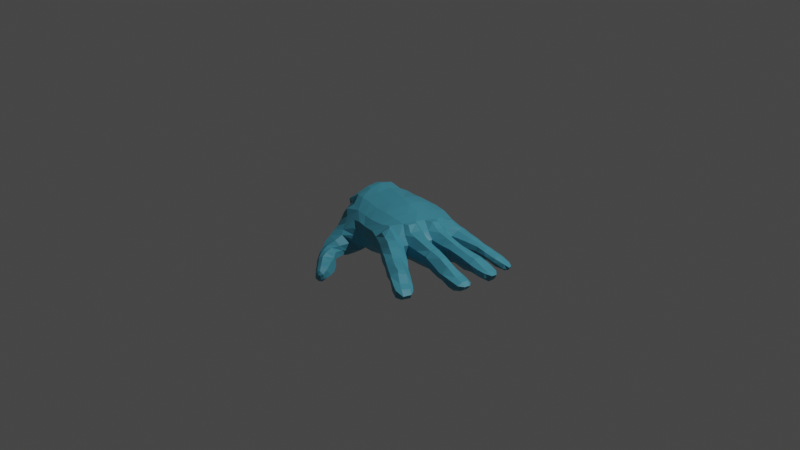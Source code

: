 # Source: hand.blend  (saved by Blender 2.92.15; exported with 4.5.12 LTS)
import bpy
from mathutils import Matrix  # noqa: F401  (used for matrix-valued properties, if any)

bpy.ops.wm.read_factory_settings(use_empty=True)
scene = bpy.context.scene
scene.name = 'Scene'

# ---- collections
col_collection = bpy.data.collections.new('Collection'); scene.collection.children.link(col_collection)

# ---- materials (node trees are filled in below, after node groups)
mat_material_001 = bpy.data.materials.new('Material.001')
mat_material_001.use_transparent_shadow = False

# ---- material node trees
mat_material_001.use_nodes = True; mat_material_001.node_tree.nodes.clear()
_N = mat_material_001.node_tree.nodes; _L = mat_material_001.node_tree.links
n0 = _N.new('ShaderNodeBsdfPrincipled'); n0.name = 'Principled BSDF'; n0.location = (10, 300)
n0.distribution = 'GGX'
n0.subsurface_method = 'BURLEY'
n0.inputs[0].default_value = (0.06082, 0.3168, 0.4292, 1.0)
n0.inputs[3].default_value = 1.45
n0.inputs[27].default_value = (0.0, 0.0, 0.0, 1.0)
n0.inputs[28].default_value = 1.0
n1 = _N.new('ShaderNodeOutputMaterial'); n1.name = 'Material Output'; n1.location = (300, 300)
_L.new(n0.outputs[0], n1.inputs[0])
n1.is_active_output = True

# ---- world
world_world = bpy.data.worlds.new('World'); scene.world = world_world
world_world.use_nodes = True; world_world.node_tree.nodes.clear()
_N = world_world.node_tree.nodes; _L = world_world.node_tree.links
n0 = _N.new('ShaderNodeOutputWorld'); n0.name = 'World Output'; n0.location = (300, 300)
n1 = _N.new('ShaderNodeBackground'); n1.name = 'Background'; n1.location = (10, 300)
n1.inputs[0].default_value = (0.05088, 0.05088, 0.05088, 1.0)
_L.new(n1.outputs[0], n0.inputs[0])
n0.is_active_output = True
world_world.color = (0.05088, 0.05088, 0.05088)
world_world.use_sun_shadow = False
world_world.sun_shadow_jitter_overblur = 0.0

# ---- cameras
cam_camera = bpy.data.cameras.new('Camera')
cam_camera.clip_end = 100.0
cam_camera.ortho_scale = 7.314

# ---- lights
light_light = bpy.data.lights.new('Light', 'POINT')
light_light.transmission_factor = 0.0
light_light.energy = 1000.0
light_light.shadow_soft_size = 0.1
light_light.shadow_maximum_resolution = 0.006
light_light.use_absolute_resolution = True

# ---- meshes
me_plane = bpy.data.meshes.new('Plane')
me_plane.from_pydata([(-0.5708, -0.1679, 0.08909), (-0.5124, -0.1811, 0.07152), (-0.5021, -0.116, 0.1542), (-0.4496, -0.1494, 0.1669), (-0.4651, -0.008461, 0.2115), (-0.3996, -0.0241, 0.2165), (-0.4576, 0.1137, 0.2248), (-0.3879, 0.1051, 0.2409), (-0.4702, 0.2316, 0.1793), (-0.3863, 0.2516, 0.2057), (-0.462, 0.3355, 0.1182), (-0.3904, 0.3778, 0.06865), (-0.5081, 0.2792, -0.08143), (-0.4108, 0.2971, -0.1326), (-0.5366, 0.1823, -0.1288), (-0.4328, 0.1532, -0.1577), (-0.5915, -0.1356, -0.02886), (-0.5755, -0.1718, -0.06686), (-0.6244, -0.06857, -0.1216), (-0.5918, -0.1054, -0.1497), (-0.603, 0.06559, -0.1594), (-0.542, 0.02246, -0.2022), (-0.4019, -0.2545, 0.1073), (-0.5314, -0.279, -0.01644), (-0.4452, -0.3113, 0.06421), (-0.2512, 0.3592, 0.1147), (-0.1971, 0.3951, 0.06444), (-0.2386, 0.4155, -0.001028), (-0.2946, 0.299, -0.183), (-0.3539, -0.1748, 0.1736), (-0.2869, -0.02921, 0.2048), (-0.2644, 0.1092, 0.221), (-0.2573, 0.2495, 0.1781), (-0.3919, -0.3573, 0.008197), (-0.3412, 0.07129, -0.2227), (-0.5745, -0.2345, -0.1153), (-0.5779, -0.1804, -0.1855), (-0.5025, -0.09589, -0.2422), (-0.1724, 0.14, -0.2429), (-0.2687, -0.4626, -0.3461), (-0.4503, -0.2864, -0.3248), (-0.4853, -0.1824, -0.2822), (-0.565, -0.3175, -0.1526), (-0.575, -0.2812, -0.2131), (-0.1486, 0.2993, -0.2329), (-0.1299, 0.4109, -0.15), (-0.2692, -0.3127, 0.1058), (-0.1362, -0.3419, 0.1058), (-0.3544, -0.4234, -0.03723), (-0.1406, 0.3378, 0.1192), (-0.2182, -0.1955, 0.171), (-0.1645, -0.04724, 0.2002), (-0.1431, 0.09007, 0.2185), (-0.1411, 0.2277, 0.1681), (-0.01466, 0.3122, 0.1382), (-0.089, -0.2233, 0.1649), (-0.0327, -0.07246, 0.1973), (-0.008882, 0.05669, 0.2144), (-0.01086, 0.2032, 0.1815), (-0.01295, -0.3702, 0.1127), (-0.04101, -0.431, 0.04817), (0.1651, -0.3928, 0.1288), (0.1087, -0.4634, 0.05903), (0.2792, -0.3893, 0.1539), (0.225, -0.5229, 0.06352), (0.4252, -0.4049, 0.09335), (0.3333, -0.5752, 0.05289), (0.3608, -0.2876, 0.1715), (0.4534, -0.3505, 0.1002), (0.2079, -0.2667, 0.1727), (0.06323, -0.2454, 0.1728), (0.4038, -0.1553, 0.1695), (0.5307, -0.1729, 0.09877), (0.248, -0.1198, 0.1826), (0.1096, -0.0981, 0.1947), (0.4103, -0.4645, 0.1362), (0.4305, -0.06082, 0.1587), (0.5356, -0.116, 0.09815), (0.276, -0.01581, 0.1865), (0.1303, 0.01901, 0.2085), (0.4541, 0.07544, 0.1386), (0.5852, 0.06866, 0.07494), (0.2892, 0.1162, 0.1615), (0.1358, 0.1613, 0.1847), (0.4525, 0.1601, 0.1194), (0.5741, 0.11, 0.05547), (0.2936, 0.2217, 0.1352), (0.138, 0.2718, 0.1426), (-0.1162, 0.3977, 0.0574), (0.01115, 0.3919, 0.07067), (0.4695, 0.2797, 0.07071), (0.5916, 0.2696, 0.04295), (0.3014, 0.3391, 0.08701), (0.1569, 0.3697, 0.08809), (0.3668, -0.5354, 0.1097), (0.298, -0.5085, 0.1292), (0.3375, -0.4484, 0.1672), (0.5332, -0.2191, 0.134), (0.494, -0.3151, 0.1276), (0.4264, -0.278, 0.1776), (0.449, -0.1996, 0.1738), (0.6023, 0.01488, 0.1105), (0.5842, -0.05578, 0.1218), (0.5141, -0.03903, 0.1623), (0.5271, 0.03277, 0.147), (0.5839, 0.2208, 0.0745), (0.5833, 0.1753, 0.07801), (0.5088, 0.1818, 0.1075), (0.5179, 0.2248, 0.09698), (0.5083, 0.3045, -0.1638), (-0.1142, 0.4213, -0.03108), (0.03538, 0.424, -0.03131), (0.4812, 0.3343, -0.05834), (0.6089, 0.3102, -0.06126), (0.3202, 0.3786, -0.04019), (0.178, 0.4113, -0.02629), (0.6433, 0.2607, -0.1536), (0.5473, 0.1702, -0.2296), (0.6457, 0.1406, -0.1917), (0.2197, -0.5491, -0.02944), (0.3236, -0.5799, -0.02381), (0.2335, -0.5066, -0.1095), (0.3456, -0.5344, -0.1075), (0.27, -0.4436, -0.1535), (0.4026, -0.4727, -0.1309), (0.3702, -0.3291, -0.1689), (0.5085, -0.3163, -0.1635), (0.4445, -0.2238, -0.1955), (0.5365, -0.2417, -0.1668), (0.4832, -0.1067, -0.2133), (0.6045, -0.08732, -0.1634), (0.5301, 0.03733, -0.2274), (0.6217, -0.01013, -0.1735), (0.6302, 0.03752, -0.1781), (0.6414, 0.09571, -0.1801), (0.5454, -0.19, -0.1436), (0.5815, -0.1395, -0.1458), (0.4285, -0.4273, -0.1184), (0.47, -0.364, -0.1235), (0.526, -0.4318, -0.06478), (0.5494, -0.4017, -0.06323), (0.5189, -0.4277, 0.03688), (0.5456, -0.3919, 0.04139), (0.5972, -0.1771, 0.03199), (0.4138, -0.6264, 0.04564), (0.4846, -0.4993, 0.1044), (0.4472, -0.5773, 0.1153), (0.4136, -0.6311, -0.0299), (0.4425, -0.575, -0.1159), (0.4958, -0.502, -0.1174), (0.6701, 0.2987, -0.06074), (0.6103, -0.1357, 0.03626), (0.6442, 0.05473, 0.01406), (0.6452, 0.107, 0.005325), (0.6635, 0.265, 0.03615), (0.6052, -0.2448, 0.1179), (0.5761, -0.3404, 0.1242), (0.6612, -0.002963, 0.09261), (0.6512, -0.06866, 0.1034), (0.6609, 0.2175, 0.05577), (0.6556, 0.171, 0.04707), (0.6869, 0.2502, -0.1561), (0.6873, 0.1454, -0.1822), (0.5971, -0.3464, -0.1409), (0.6319, -0.2588, -0.1418), (0.6816, -0.09528, -0.1563), (0.6897, -0.01507, -0.1534), (0.6624, 0.05282, -0.08729), (0.6575, 0.08988, -0.08959), (0.6111, -0.182, -0.08199), (0.6307, -0.1436, -0.08726), (0.6163, -0.5072, -0.05596), (0.6074, -0.4929, 0.0289), (0.4989, -0.6822, 0.04146), (0.5727, -0.5517, 0.09317), (0.5354, -0.6346, 0.1024), (0.4999, -0.6934, -0.0425), (0.5254, -0.6321, -0.1234), (0.5814, -0.5575, -0.1164), (0.718, -0.5841, -0.05303), (0.7104, -0.5611, 0.006121), (0.6021, -0.7454, 0.03661), (0.6802, -0.6238, 0.05551), (0.6393, -0.6934, 0.07178), (0.6046, -0.7527, -0.04346), (0.6436, -0.6996, -0.1089), (0.6847, -0.6408, -0.1219), (0.8229, -0.6578, -0.0704), (0.8226, -0.6563, -0.01302), (0.7237, -0.8207, 0.007824), (0.8003, -0.7092, 0.05296), (0.7579, -0.7696, 0.05203), (0.7114, -0.823, -0.06804), (0.7405, -0.7729, -0.1226), (0.7874, -0.7086, -0.1298), (0.9073, -0.7368, -0.06932), (0.9174, -0.7166, -0.03396), (0.8141, -0.8789, 0.004879), (0.9007, -0.7628, 0.0273), (0.8617, -0.8237, 0.04364), (0.8141, -0.8801, -0.05617), (0.8276, -0.8282, -0.1136), (0.8713, -0.7662, -0.1149), (0.9999, -0.7892, -0.1141), (1.017, -0.7881, -0.048), (0.9304, -0.949, -0.01979), (1.004, -0.8336, -0.01941), (0.9659, -0.9017, -0.005084), (0.9184, -0.9506, -0.08909), (0.9346, -0.9076, -0.1352), (0.9828, -0.8262, -0.1375), (1.066, -0.8527, -0.1138), (1.081, -0.8417, -0.05825), (1.005, -0.9868, -0.03454), (1.073, -0.8703, -0.03269), (1.036, -0.9458, -0.02169), (1.003, -0.9891, -0.1057), (1.021, -0.941, -0.1382), (1.056, -0.8742, -0.1364), (1.12, -0.9013, -0.06048), (1.095, -0.9805, -0.06065), (1.099, -0.8934, -0.1047), (1.068, -0.9644, -0.1077), (0.8784, -0.7536, 0.03285), (0.8799, -0.8428, 0.03726), (0.8345, -0.8924, 0.002689), (0.924, -0.7767, 0.02868), (0.9003, -0.7032, -0.03101), (0.9368, -0.7296, -0.0375), (0.8408, -0.8093, 0.04869), (0.7938, -0.8634, 0.0005542), (0.7401, -0.2444, -0.04902), (0.7313, -0.226, 0.02887), (0.6797, -0.4112, 0.03944), (0.7156, -0.2717, 0.1049), (0.6963, -0.3634, 0.1135), (0.6842, -0.4267, -0.0498), (0.7165, -0.3685, -0.1241), (0.7357, -0.292, -0.1075), (0.8698, -0.2681, -0.03957), (0.8739, -0.2602, 0.02509), (0.8445, -0.4494, 0.05397), (0.8752, -0.3145, 0.09661), (0.8587, -0.3942, 0.09969), (0.8372, -0.4594, -0.02197), (0.8406, -0.4019, -0.09255), (0.8577, -0.3232, -0.08254), (1.012, -0.3183, -0.05375), (1.015, -0.3023, 0.00594), (0.9825, -0.4836, 0.02233), (1.016, -0.3498, 0.07692), (1.003, -0.4246, 0.08931), (0.9765, -0.4877, -0.04645), (0.9868, -0.4308, -0.1178), (1.001, -0.3554, -0.1084), (1.143, -0.3402, -0.04555), (1.143, -0.335, -0.005881), (1.112, -0.5163, 0.000969), (1.141, -0.3821, 0.05065), (1.127, -0.4529, 0.06015), (1.11, -0.5218, -0.04237), (1.106, -0.4704, -0.09116), (1.13, -0.3887, -0.08356), (1.286, -0.3746, -0.06581), (1.297, -0.3707, -0.01761), (1.263, -0.5442, 0.0003342), (1.279, -0.4138, 0.01602), (1.269, -0.488, 0.0228), (1.253, -0.5613, -0.06021), (1.261, -0.504, -0.114), (1.275, -0.4236, -0.1104), (1.372, -0.4174, -0.05594), (1.383, -0.4078, -0.01752), (1.364, -0.5565, -0.00587), (1.372, -0.4402, 0.01339), (1.365, -0.51, 0.01398), (1.351, -0.5505, -0.04856), (1.352, -0.5131, -0.07834), (1.362, -0.4491, -0.08227), (1.419, -0.4557, -0.01385), (1.411, -0.5163, -0.01186), (1.402, -0.4583, -0.04438), (1.399, -0.5201, -0.04523), (0.6178, -0.6784, 0.07417), (0.7023, -0.6363, 0.05275), (0.7335, -0.5805, 0.01037), (0.6226, -0.7576, 0.02806), (0.6608, -0.6093, 0.06239), (0.5803, -0.7299, 0.03772), (0.6579, -0.7072, 0.06654), (0.6938, -0.5496, 0.009746), (0.8959, -0.2641, 0.01717), (0.8651, -0.4568, 0.04622), (0.8519, -0.3108, 0.097), (0.8159, -0.4418, 0.04761), (0.886, -0.3978, 0.09788), (0.8476, -0.2548, 0.02293), (0.835, -0.3876, 0.09334), (0.8997, -0.3192, 0.09194), (1.114, -0.3746, 0.05483), (1.152, -0.4582, 0.05219), (1.085, -0.5097, -0.000929), (1.119, -0.3292, -0.005683), (1.132, -0.5205, 0.003412), (1.164, -0.342, -0.00734), (1.101, -0.4489, 0.06479), (1.167, -0.3887, 0.04362), (0.7863, 0.03341, -0.07984), (0.771, 0.04228, 0.01205), (0.7491, -0.137, 0.02235), (0.772, -0.01837, 0.07545), (0.7663, -0.08322, 0.0861), (0.7552, -0.1519, -0.07525), (0.7776, -0.09607, -0.1484), (0.7891, -0.02442, -0.1505), (0.8768, 0.007295, -0.06944), (0.8828, 0.01339, 0.01636), (0.865, -0.1364, 0.01737), (0.8738, -0.03814, 0.05843), (0.87, -0.0864, 0.06067), (0.8675, -0.1374, -0.0588), (0.8796, -0.09865, -0.1239), (0.8875, -0.02735, -0.1335), (1.029, 0.002588, -0.07732), (1.04, 0.0004731, 0.009344), (1.025, -0.1561, 0.006529), (1.037, -0.05539, 0.0377), (1.033, -0.1084, 0.04099), (1.014, -0.1629, -0.0635), (1.02, -0.1151, -0.1366), (1.034, -0.04019, -0.1436), (1.131, -0.01219, -0.07431), (1.138, -0.00179, 0.001433), (1.127, -0.1682, -0.007095), (1.133, -0.05942, 0.02787), (1.131, -0.1173, 0.03208), (1.124, -0.1636, -0.06897), (1.121, -0.1234, -0.1183), (1.128, -0.04775, -0.1231), (1.256, -0.02588, -0.09332), (1.263, -0.01777, -0.0198), (1.241, -0.1704, -0.02857), (1.276, -0.07677, -0.01156), (1.269, -0.1315, -0.006942), (1.231, -0.1807, -0.07311), (1.241, -0.1388, -0.119), (1.248, -0.06528, -0.1391), (1.36, -0.03779, -0.08638), (1.36, -0.03569, -0.04399), (1.336, -0.167, -0.03643), (1.36, -0.08976, -0.02632), (1.348, -0.1383, -0.02737), (1.333, -0.1757, -0.07497), (1.362, -0.1398, -0.1168), (1.366, -0.07555, -0.1174), (1.415, -0.09422, -0.04276), (1.403, -0.143, -0.0425), (1.401, -0.08687, -0.07239), (1.392, -0.1386, -0.07347), (0.9037, 0.01102, 0.01572), (0.8874, -0.1389, 0.01571), (0.8497, -0.03327, 0.06244), (0.8407, -0.1346, 0.01991), (0.8921, -0.08909, 0.05518), (0.8607, 0.01834, 0.01593), (0.8466, -0.08527, 0.06584), (0.8962, -0.04226, 0.05284), (1.103, -0.05849, 0.02825), (1.151, -0.1196, 0.03192), (1.1, -0.1651, -0.004771), (1.111, 0.0002196, 0.004102), (1.148, -0.1718, -0.009498), (1.158, -0.00317, -0.002451), (1.102, -0.1151, 0.03311), (1.154, -0.06054, 0.02817), (0.7485, 0.2862, -0.05415), (0.744, 0.2585, 0.01972), (0.7312, 0.1202, -0.0005877), (0.7389, 0.2179, 0.03972), (0.7356, 0.1736, 0.03378), (0.7359, 0.09978, -0.07387), (0.7632, 0.1545, -0.1653), (0.7621, 0.2412, -0.1524), (0.8257, 0.278, -0.05517), (0.8275, 0.2608, 0.002323), (0.8231, 0.1294, -0.002875), (0.8248, 0.2201, 0.0267), (0.8236, 0.1743, 0.02108), (0.821, 0.1127, -0.06088), (0.8315, 0.1645, -0.1329), (0.8313, 0.2408, -0.1376), (0.9327, 0.2628, -0.06938), (0.938, 0.2534, -0.02304), (0.941, 0.1491, -0.01524), (0.9393, 0.2247, -0.001952), (0.9391, 0.1782, 0.0007559), (0.936, 0.1366, -0.05955), (0.9441, 0.1653, -0.1413), (0.934, 0.2352, -0.1542), (1.044, 0.2734, -0.07826), (1.038, 0.2623, -0.04442), (1.047, 0.1476, -0.03413), (1.04, 0.2262, -0.02532), (1.044, 0.1799, -0.02241), (1.066, 0.1323, -0.06976), (1.055, 0.176, -0.1287), (1.046, 0.2347, -0.1462), (1.139, 0.2749, -0.1002), (1.161, 0.2615, -0.06664), (1.173, 0.1491, -0.05701), (1.17, 0.2257, -0.0525), (1.171, 0.1827, -0.04767), (1.172, 0.1358, -0.09106), (1.158, 0.172, -0.1524), (1.145, 0.2363, -0.1628), (1.257, 0.2607, -0.1239), (1.267, 0.2544, -0.09684), (1.28, 0.1682, -0.08662), (1.274, 0.2364, -0.09312), (1.28, 0.1866, -0.08798), (1.274, 0.1555, -0.1261), (1.271, 0.1847, -0.1581), (1.261, 0.2356, -0.1552), (1.311, 0.2311, -0.1133), (1.322, 0.1919, -0.1114), (1.301, 0.2345, -0.143), (1.311, 0.1965, -0.1402), (1.027, 0.2264, -0.02112), (1.07, 0.1801, -0.02951), (1.073, 0.1478, -0.04028), (1.066, 0.2258, -0.03284), (1.025, 0.2622, -0.04059), (1.064, 0.262, -0.05081), (1.03, 0.18, -0.01808), (1.033, 0.1467, -0.03086), (0.8057, 0.1741, 0.0232), (0.8403, 0.2207, 0.02326), (0.8419, 0.2608, -0.001339), (0.8387, 0.1309, -0.003655), (0.8074, 0.2197, 0.02963), (0.8052, 0.1277, -0.00162), (0.8389, 0.1749, 0.01966), (0.8109, 0.2603, 0.005792), (-0.04909, -0.4503, -0.046), (0.07671, -0.5019, -0.03466), (0.03082, 0.415, -0.1599), (0.3505, 0.3473, -0.151), (0.1875, 0.3924, -0.157), (-0.2903, -0.5159, -0.1113), (-0.04342, -0.449, -0.1183), (0.07639, -0.4817, -0.1201), (0.3658, 0.2088, -0.2051), (0.07965, -0.4469, -0.1798), (0.1605, -0.3233, -0.1941), (0.2414, -0.2068, -0.1966), (0.3126, -0.07413, -0.2094), (0.351, 0.07509, -0.2176), (0.165, 0.2705, -0.2434), (-0.03799, -0.4337, -0.1838), (0.008886, -0.3378, -0.2148), (0.06932, -0.1941, -0.2214), (0.1174, -0.04491, -0.2212), (0.154, 0.1096, -0.2434), (0.02442, 0.2913, -0.2522), (-0.216, -0.4541, -0.195), (-0.1273, -0.3367, -0.2417), (-0.06983, -0.1699, -0.2406), (-0.03017, -0.02098, -0.218), (-0.00349, 0.1268, -0.2615), (-0.4986, -0.3441, -0.05679), (-0.4666, -0.4198, -0.1013), (-0.3218, -0.4763, -0.07533), (-0.3421, -0.07286, -0.2941), (-0.3227, -0.1994, -0.3516), (-0.1814, -0.1732, -0.2797), (-0.2862, -0.3392, -0.3678), (-0.3632, -0.4781, -0.3719), (-0.413, -0.386, -0.3674), (-0.2851, 0.3933, -0.1014), (-0.4003, 0.3715, -0.02988), (-0.4926, 0.3375, -0.003187), (-0.5422, -0.4053, -0.2026), (-0.1065, -0.9613, -0.3342), (-0.1105, -0.9507, -0.3879), (-0.1218, -0.9736, -0.3354), (-0.1274, -0.9633, -0.3927), (-0.1629, -0.9714, -0.3214), (-0.1787, -0.9645, -0.3912), (-0.119, -0.9526, -0.2948), (-0.1462, -0.9622, -0.3008), (-0.1255, -0.9297, -0.4222), (-0.1572, -0.9469, -0.4218), (-0.09073, -0.9402, -0.3245), (-0.09625, -0.9258, -0.3851), (-0.2034, -0.9363, -0.3157), (-0.2099, -0.9375, -0.3828), (-0.1491, -0.9167, -0.2678), (-0.1827, -0.9307, -0.2852), (-0.1457, -0.8956, -0.4351), (-0.1919, -0.923, -0.4251), (-0.09273, -0.8898, -0.2972), (-0.09396, -0.8833, -0.3837), (-0.2444, -0.8921, -0.3048), (-0.2516, -0.8916, -0.3733), (-0.1869, -0.8731, -0.2516), (-0.223, -0.8871, -0.2732), (-0.1726, -0.8424, -0.4394), (-0.2333, -0.8773, -0.4257), (-0.1211, -0.8348, -0.2778), (-0.1079, -0.8228, -0.3837), (-0.3022, -0.8359, -0.2841), (-0.3067, -0.8347, -0.3577), (-0.2325, -0.8205, -0.2238), (-0.2768, -0.8332, -0.2473), (-0.2167, -0.776, -0.4394), (-0.2828, -0.8159, -0.4215), (-0.1527, -0.7711, -0.2614), (-0.1412, -0.7529, -0.3813), (-0.3376, -0.7748, -0.2437), (-0.3505, -0.7683, -0.3533), (-0.2499, -0.7637, -0.2079), (-0.3043, -0.7722, -0.2173), (-0.276, -0.725, -0.4228), (-0.3224, -0.7555, -0.4127), (-0.1872, -0.7101, -0.2586), (-0.1759, -0.6984, -0.3507), (-0.3786, -0.6931, -0.2113), (-0.4013, -0.6874, -0.3206), (-0.2719, -0.673, -0.1943), (-0.3211, -0.6874, -0.1835), (-0.281, -0.6577, -0.3851), (-0.3795, -0.6732, -0.3676), (-0.2349, -0.6522, -0.2403), (-0.2307, -0.657, -0.3128), (-0.4122, -0.6374, -0.1829), (-0.4457, -0.6093, -0.2791), (-0.2504, -0.5837, -0.1962), (-0.2926, -0.6038, -0.1424), (-0.3136, -0.5767, -0.366), (-0.4242, -0.5905, -0.3317), (-0.2463, -0.5646, -0.2534), (-0.2523, -0.5521, -0.3148), (-0.336, -0.7386, -0.4051), (-0.3084, -0.7494, -0.2078), (-0.3114, -0.7724, -0.4162), (-0.3275, -0.7898, -0.2511), (-0.3406, -0.7895, -0.3551), (-0.3681, -0.7511, -0.3484), (-0.3536, -0.7581, -0.2344), (-0.2952, -0.7899, -0.2234), (-0.5148, -0.4819, -0.2254), (-0.4838, -0.5473, -0.2501), (-0.4417, -0.4879, -0.114), (-0.4217, -0.5657, -0.1494), (-0.4648, -0.5183, -0.3066), (-0.2379, -0.4852, -0.2799), (-0.1965, -0.004744, -0.2266), (-0.5487, -0.3685, -0.2532), (-0.503, -0.4476, -0.2859), (-0.2006, -0.3506, -0.3096), (-0.1413, -0.4109, 0.05323), (-0.1277, -0.4363, -0.04175), (-0.1126, -0.4473, -0.1019), (-0.09756, -0.4369, -0.1519), (-0.1507, -0.4514, -0.1481), (-0.2373, -0.3949, 0.03568), (-0.176, -0.4553, -0.096), (-0.2029, -0.4385, -0.02852)], [], [(0, 1, 3, 2), (2, 3, 5, 4), (4, 5, 7, 6), (6, 7, 9, 8), (8, 9, 11, 10), (480, 479, 13, 12), (12, 13, 15, 14), (1, 0, 16, 17), (17, 16, 18, 19), (14, 15, 21, 20), (18, 20, 21, 19), (22, 1, 23, 24), (25, 26, 27, 11), (3, 1, 22, 29), (9, 7, 31, 32), (5, 3, 29, 30), (11, 9, 32, 25), (7, 5, 30, 31), (1, 17, 35, 23), (15, 13, 28, 34), (21, 15, 34, 37), (17, 19, 36, 35), (19, 21, 37, 36), (474, 556, 467, 466), (474, 473, 472, 556), (36, 37, 41, 43), (35, 36, 43, 42), (44, 28, 478, 45), (28, 44, 38, 34), (24, 33, 46, 22), (32, 31, 52, 53), (30, 29, 50, 51), (29, 22, 46, 50), (31, 30, 51, 52), (25, 32, 53, 49), (51, 50, 55, 56), (50, 46, 47, 55), (52, 51, 56, 57), (49, 53, 58, 54), (53, 52, 57, 58), (60, 62, 61, 59), (62, 64, 63, 61), (64, 66, 94, 95), (65, 68, 67, 63), (55, 47, 59, 70), (59, 61, 69, 70), (61, 63, 67, 69), (68, 98, 99, 67), (56, 55, 70, 74), (70, 69, 73, 74), (69, 67, 71, 73), (73, 78, 79, 74), (72, 77, 76, 71), (56, 74, 79, 57), (71, 76, 78, 73), (76, 80, 82, 78), (78, 82, 83, 79), (77, 102, 103, 76), (57, 79, 83, 58), (80, 84, 86, 82), (82, 86, 87, 83), (85, 106, 107, 84), (58, 83, 87, 54), (86, 92, 93, 87), (84, 90, 92, 86), (54, 87, 93, 89), (49, 54, 89, 88), (25, 49, 88, 26), (81, 80, 104, 101), (89, 93, 115, 111), (94, 75, 96, 95), (75, 65, 63, 96), (63, 64, 95, 96), (98, 97, 100, 99), (97, 72, 71, 100), (71, 67, 99, 100), (102, 101, 104, 103), (80, 76, 103, 104), (106, 105, 108, 107), (105, 91, 90, 108), (90, 84, 107, 108), (90, 112, 114, 92), (88, 89, 111, 110), (92, 114, 115, 93), (26, 88, 110, 27), (91, 113, 112, 90), (113, 116, 109, 112), (116, 118, 117, 109), (64, 119, 120, 66), (119, 121, 122, 120), (121, 123, 124, 122), (123, 125, 138, 137), (125, 127, 128, 126), (127, 129, 136, 135), (129, 131, 132, 130), (131, 117, 134, 133), (84, 80, 81, 85), (117, 118, 134), (133, 132, 131), (129, 130, 136), (135, 128, 127), (125, 126, 138), (137, 124, 123), (138, 140, 139, 137), (65, 141, 142, 68), (139, 140, 142, 141), (120, 147, 144, 66), (137, 139, 149, 124), (66, 144, 146, 94), (94, 146, 145, 75), (75, 145, 141, 65), (122, 148, 147, 120), (124, 149, 148, 122), (98, 156, 155, 97), (102, 158, 157, 101), (106, 160, 159, 105), (91, 154, 150, 113), (72, 143, 151, 77), (77, 151, 158, 102), (68, 142, 156, 98), (85, 153, 160, 106), (97, 155, 143, 72), (101, 157, 152, 81), (105, 159, 154, 91), (81, 152, 153, 85), (130, 165, 170, 136), (116, 161, 162, 118), (133, 167, 166, 132), (113, 150, 161, 116), (128, 164, 163, 126), (126, 163, 140, 138), (118, 162, 168, 134), (135, 169, 164, 128), (134, 168, 167, 133), (136, 170, 169, 135), (132, 166, 165, 130), (143, 169, 170, 151), (152, 167, 168, 153), (147, 176, 173, 144), (146, 175, 174, 145), (145, 174, 172, 141), (148, 177, 176, 147), (139, 171, 178, 149), (144, 173, 175, 146), (141, 172, 171, 139), (149, 178, 177, 148), (174, 287, 290, 172), (178, 186, 185, 177), (176, 184, 288, 173), (173, 288, 283, 175), (171, 179, 186, 178), (177, 185, 184, 176), (175, 283, 287, 174), (172, 290, 179, 171), (183, 289, 284, 182), (180, 285, 179), (182, 284, 285, 180), (186, 194, 193, 185), (184, 192, 189, 286), (181, 286, 289, 183), (179, 187, 194, 186), (185, 193, 192, 184), (187, 195, 202, 194), (193, 201, 200, 192), (191, 229, 223, 190), (188, 227, 195, 187), (190, 223, 227, 188), (194, 202, 201, 193), (192, 200, 230, 189), (189, 230, 229, 191), (200, 208, 205, 225), (197, 225, 224, 199), (195, 203, 210, 202), (201, 209, 208, 200), (199, 224, 226, 198), (196, 228, 195), (198, 226, 228, 196), (202, 210, 209, 201), (206, 214, 212, 204), (210, 218, 217, 209), (208, 216, 213, 205), (205, 213, 215, 207), (203, 211, 218, 210), (209, 217, 216, 208), (207, 215, 214, 206), (204, 212, 211, 203), (215, 220, 219, 214), (220, 222, 221, 219), (217, 218, 221, 222), (213, 216, 222, 220), (211, 212, 219, 221), (214, 219, 212), (211, 221, 218), (215, 213, 220), (217, 222, 216), (140, 236, 233, 142), (156, 235, 234, 155), (155, 234, 232, 143), (163, 237, 236, 140), (169, 231, 238, 164), (142, 233, 235, 156), (143, 232, 231, 169), (164, 238, 237, 163), (234, 293, 296, 232), (238, 246, 245, 237), (236, 244, 294, 233), (233, 294, 297, 235), (231, 239, 246, 238), (237, 245, 244, 236), (235, 297, 293, 234), (232, 296, 239, 231), (243, 295, 298, 242), (240, 291, 239), (242, 298, 291, 240), (246, 254, 253, 245), (244, 252, 249, 292), (241, 292, 295, 243), (239, 247, 254, 246), (245, 253, 252, 244), (247, 255, 262, 254), (253, 261, 260, 252), (251, 305, 299, 250), (248, 302, 255, 247), (250, 299, 302, 248), (254, 262, 261, 253), (252, 260, 301, 249), (249, 301, 305, 251), (260, 303, 257), (257, 303, 300, 259), (255, 263, 270, 262), (261, 269, 268, 260), (259, 300, 306, 258), (256, 304, 255), (258, 306, 304, 256), (262, 270, 269, 261), (266, 274, 272, 264), (270, 278, 277, 269), (268, 276, 273, 265), (265, 273, 275, 267), (263, 271, 278, 270), (269, 277, 276, 268), (267, 275, 274, 266), (264, 272, 271, 263), (275, 280, 279, 274), (280, 282, 281, 279), (277, 278, 281, 282), (273, 276, 282, 280), (271, 272, 279, 281), (274, 279, 272), (271, 281, 278), (275, 273, 280), (277, 282, 276), (170, 312, 309, 151), (230, 197, 199, 229), (226, 206, 204, 228), (223, 198, 196, 227), (225, 197, 200), (224, 207, 206, 226), (229, 199, 198, 223), (225, 205, 207, 224), (200, 197, 230), (228, 204, 203, 195), (227, 196, 195), (285, 188, 187, 179), (283, 183, 182, 287), (286, 189, 191, 289), (288, 181, 183, 283), (284, 190, 188, 285), (287, 182, 180, 290), (290, 180, 179), (289, 191, 190, 284), (286, 181, 184), (184, 181, 288), (294, 241, 243, 297), (298, 250, 248, 291), (293, 242, 240, 296), (296, 240, 239), (295, 251, 250, 298), (292, 241, 244), (244, 241, 294), (291, 248, 247, 239), (297, 243, 242, 293), (292, 249, 251, 295), (299, 258, 256, 302), (303, 260, 268, 265), (300, 267, 266, 306), (305, 259, 258, 299), (303, 265, 267, 300), (260, 257, 301), (304, 264, 263, 255), (302, 256, 255), (301, 257, 259, 305), (306, 266, 264, 304), (158, 311, 310, 157), (157, 310, 308, 152), (165, 313, 312, 170), (167, 307, 314, 166), (151, 309, 311, 158), (152, 308, 307, 167), (166, 314, 313, 165), (310, 361, 364, 308), (314, 322, 321, 313), (312, 320, 362, 309), (309, 362, 365, 311), (307, 315, 322, 314), (313, 321, 320, 312), (311, 365, 361, 310), (308, 364, 315, 307), (319, 363, 366, 318), (316, 359, 315), (318, 366, 359, 316), (322, 330, 329, 321), (320, 328, 325, 360), (317, 360, 363, 319), (315, 323, 330, 322), (321, 329, 328, 320), (323, 331, 338, 330), (329, 337, 336, 328), (327, 373, 367, 326), (324, 370, 331, 323), (326, 367, 370, 324), (330, 338, 337, 329), (328, 336, 369, 325), (325, 369, 373, 327), (336, 371, 333), (333, 371, 368, 335), (331, 339, 346, 338), (337, 345, 344, 336), (335, 368, 374, 334), (332, 372, 331), (334, 374, 372, 332), (338, 346, 345, 337), (342, 350, 348, 340), (346, 354, 353, 345), (344, 352, 349, 341), (341, 349, 351, 343), (339, 347, 354, 346), (345, 353, 352, 344), (343, 351, 350, 342), (340, 348, 347, 339), (351, 356, 355, 350), (356, 358, 357, 355), (353, 354, 357, 358), (349, 352, 358, 356), (347, 348, 355, 357), (350, 355, 348), (347, 357, 354), (351, 349, 356), (353, 358, 352), (362, 317, 319, 365), (366, 326, 324, 359), (361, 318, 316, 364), (364, 316, 315), (363, 327, 326, 366), (360, 317, 320), (320, 317, 362), (359, 324, 323, 315), (365, 319, 318, 361), (360, 325, 327, 363), (367, 334, 332, 370), (371, 336, 344, 341), (368, 343, 342, 374), (373, 335, 334, 367), (371, 341, 343, 368), (336, 333, 369), (372, 340, 339, 331), (370, 332, 331), (369, 333, 335, 373), (374, 342, 340, 372), (168, 380, 377, 153), (160, 379, 378, 159), (159, 378, 376, 154), (162, 381, 380, 168), (150, 375, 382, 161), (153, 377, 379, 160), (154, 376, 375, 150), (161, 382, 381, 162), (378, 439, 442, 376), (382, 390, 389, 381), (380, 388, 440, 377), (377, 440, 435, 379), (375, 383, 390, 382), (381, 389, 388, 380), (379, 435, 439, 378), (376, 442, 383, 375), (387, 441, 436, 386), (384, 437, 383), (386, 436, 437, 384), (390, 398, 397, 389), (388, 396, 393, 438), (385, 438, 441, 387), (383, 391, 398, 390), (389, 397, 396, 388), (391, 399, 406, 398), (397, 405, 404, 396), (395, 433, 427, 394), (392, 431, 399, 391), (394, 427, 431, 392), (398, 406, 405, 397), (396, 404, 434, 393), (393, 434, 433, 395), (404, 412, 409, 429), (401, 429, 428, 403), (399, 407, 414, 406), (405, 413, 412, 404), (403, 428, 430, 402), (400, 432, 399), (402, 430, 432, 400), (406, 414, 413, 405), (410, 418, 416, 408), (414, 422, 421, 413), (412, 420, 417, 409), (409, 417, 419, 411), (407, 415, 422, 414), (413, 421, 420, 412), (411, 419, 418, 410), (408, 416, 415, 407), (419, 424, 423, 418), (424, 426, 425, 423), (421, 422, 425, 426), (417, 420, 426, 424), (415, 416, 423, 425), (418, 423, 416), (415, 425, 422), (419, 417, 424), (421, 426, 420), (434, 401, 403, 433), (430, 410, 408, 432), (427, 402, 400, 431), (429, 401, 404), (428, 411, 410, 430), (433, 403, 402, 427), (429, 409, 411, 428), (404, 401, 434), (432, 408, 407, 399), (431, 400, 399), (437, 392, 391, 383), (435, 387, 386, 439), (438, 393, 395, 441), (440, 385, 387, 435), (436, 394, 392, 437), (439, 386, 384, 442), (442, 384, 383), (441, 395, 394, 436), (438, 385, 388), (388, 385, 440), (64, 62, 444, 119), (62, 60, 443, 444), (111, 115, 447, 445), (115, 114, 446, 447), (114, 112, 109, 446), (119, 444, 450, 121), (444, 443, 449, 450), (125, 123, 452, 453), (131, 129, 455, 456), (109, 117, 451, 446), (127, 125, 453, 454), (117, 131, 456, 451), (123, 121, 450, 452), (129, 127, 454, 455), (451, 456, 462, 457), (455, 454, 460, 461), (453, 452, 458, 459), (446, 451, 457, 447), (452, 450, 449, 458), (456, 455, 461, 462), (454, 453, 459, 460), (459, 458, 464, 465), (462, 461, 467, 468), (460, 459, 465, 466), (447, 457, 463, 445), (457, 462, 468, 463), (461, 460, 466, 467), (469, 33, 24, 23), (33, 469, 470, 48), (552, 471, 48, 470), (471, 552, 553, 448), (40, 41, 472, 473), (38, 44, 463, 468), (44, 45, 445, 463), (476, 477, 475, 39), (472, 41, 37, 34), (477, 40, 473, 475), (38, 556, 472, 34), (467, 556, 38, 468), (40, 557, 43, 41), (10, 11, 479, 480), (111, 445, 45, 110), (110, 45, 478, 27), (27, 478, 479, 11), (13, 479, 478, 28), (550, 552, 470, 481), (23, 35, 42, 469), (469, 42, 481, 470), (482, 484, 485, 483), (485, 484, 486, 487), (484, 482, 488, 489), (483, 485, 491, 490), (482, 483, 493, 492), (482, 492, 488), (484, 489, 486), (485, 487, 491), (483, 490, 493), (491, 487, 495, 499), (489, 488, 496, 497), (488, 492, 500, 496), (490, 491, 499, 498), (493, 490, 498, 501), (486, 489, 497, 494), (487, 486, 494, 495), (492, 493, 501, 500), (495, 494, 502, 503), (501, 498, 506, 509), (494, 497, 505, 502), (500, 501, 509, 508), (497, 496, 504, 505), (499, 495, 503, 507), (496, 500, 508, 504), (498, 499, 507, 506), (507, 503, 511, 515), (504, 508, 516, 512), (506, 507, 515, 514), (503, 502, 510, 511), (509, 506, 514, 517), (502, 505, 513, 510), (508, 509, 517, 516), (505, 504, 512, 513), (513, 512, 520, 549), (515, 511, 546, 544), (512, 516, 524, 520), (514, 515, 544, 522), (511, 510, 545, 546), (517, 514, 522, 525), (510, 513, 549, 545), (516, 517, 525, 524), (525, 522, 530, 533), (518, 521, 543, 548), (524, 525, 533, 532), (521, 520, 543), (523, 519, 547, 542), (520, 524, 532, 528), (522, 542, 531, 530), (519, 518, 548, 547), (530, 531, 539, 538), (527, 526, 534, 535), (533, 530, 538, 541), (526, 529, 537, 534), (532, 533, 541, 540), (529, 528, 536, 537), (531, 527, 535, 539), (528, 532, 540, 536), (535, 534, 553, 551), (542, 547, 527, 531), (548, 543, 529, 526), (545, 549, 521, 518), (522, 544, 523), (549, 520, 521), (542, 522, 523), (546, 545, 518, 519), (543, 520, 528, 529), (544, 546, 519, 523), (547, 548, 526, 527), (551, 553, 552, 550), (536, 540, 555, 464), (538, 539, 554, 476), (541, 538, 476, 39), (540, 541, 39, 555), (537, 536, 464, 448), (537, 448, 553, 534), (551, 554, 539, 535), (551, 550, 558, 554), (550, 481, 557, 558), (481, 42, 43, 557), (557, 40, 477, 558), (476, 554, 558, 477), (464, 555, 559, 465), (555, 39, 475, 559), (474, 559, 475, 473), (465, 559, 474, 466), (563, 458, 449, 562), (449, 443, 561, 562), (443, 60, 560, 561), (60, 59, 47, 560), (464, 458, 563, 564), (46, 565, 560, 47), (46, 33, 48, 565), (471, 567, 565, 48), (561, 560, 565, 567), (561, 567, 566, 562), (562, 566, 564, 563), (448, 464, 564, 566), (471, 448, 566, 567)])
_uv = me_plane.uv_layers.new(name='UVMap')
_uv.uv.foreach_set('vector', [0.0, 0.0, 1.0, 0.0, 1.0, 1.0, 0.0, 1.0, 0.0, 1.0, 1.0, 1.0, 1.0, 1.0, 0.0, 1.0, 0.0, 1.0, 1.0, 1.0, 1.0, 1.0, 0.0, 1.0, 0.0, 1.0, 1.0, 1.0, 1.0, 1.0, 0.0, 1.0, 0.0, 1.0, 1.0, 1.0, 1.0, 1.0, 0.0, 1.0, 0.0, 1.0, 1.0, 1.0, 0.9826, 0.9826, 0.0, 1.0, 0.0, 1.0, 0.9826, 0.9826, 0.8033, 0.8033, 0.0, 1.0, 1.0, 0.0, 0.0, 0.0, 0.0, 0.0, 1.0, 0.0, 1.0, 0.0, 0.0, 0.0, 0.0, 0.0, 1.0, 0.0, 0.0, 1.0, 0.8033, 0.8033, 1.0, 1.0, 0.0, 1.0, 0.0, 0.0, 0.0, 1.0, 1.0, 1.0, 1.0, 0.0, 0.0, 0.0, 0.0, 0.0, 0.0, 0.0, 0.0, 0.0, 0.0, 0.0, 0.0, 0.0, 0.0, 0.0, 0.0, 0.0, 1.0, 1.0, 1.0, 0.0, 1.0, 0.0, 1.0, 1.0, 1.0, 1.0, 1.0, 1.0, 1.0, 1.0, 1.0, 1.0, 1.0, 1.0, 1.0, 1.0, 1.0, 1.0, 1.0, 1.0, 1.0, 1.0, 1.0, 1.0, 1.0, 1.0, 1.0, 1.0, 1.0, 1.0, 1.0, 1.0, 1.0, 1.0, 1.0, 1.0, 1.0, 0.0, 1.0, 0.0, 1.0, 0.0, 1.0, 0.0, 0.8033, 0.8033, 0.9826, 0.9826, 0.916, 0.916, 0.3364, 0.3364, 1.0, 1.0, 0.8033, 0.8033, 0.3364, 0.3364, 1.0, 1.0, 1.0, 0.0, 1.0, 0.0, 1.0, 0.0, 1.0, 0.0, 1.0, 0.0, 1.0, 1.0, 1.0, 1.0, 1.0, 0.0, 0.0, 0.0, 0.0, 0.0, 0.0, 0.0, 0.0, 0.0, 0.0, 0.0, 0.0, 0.0, 0.0, 0.0, 0.0, 0.0, 1.0, 0.0, 1.0, 1.0, 0.8225, 0.8225, 1.0, 0.0, 1.0, 0.0, 1.0, 0.0, 1.0, 0.0, 1.0, 0.0, 0.0, 0.0, 0.0, 0.0, 0.0, 0.0, 0.0, 0.0, 0.0, 0.0, 0.0, 0.0, 0.0, 0.0, 0.0, 0.0, 0.0, 0.0, 0.0, 0.0, 0.0, 0.0, 0.0, 0.0, 1.0, 1.0, 1.0, 1.0, 1.0, 1.0, 1.0, 1.0, 1.0, 1.0, 1.0, 1.0, 1.0, 1.0, 1.0, 1.0, 1.0, 1.0, 1.0, 0.0, 1.0, 0.0, 1.0, 1.0, 1.0, 1.0, 1.0, 1.0, 1.0, 1.0, 1.0, 1.0, 1.0, 1.0, 1.0, 1.0, 1.0, 1.0, 1.0, 1.0, 1.0, 1.0, 1.0, 1.0, 1.0, 1.0, 1.0, 1.0, 1.0, 1.0, 1.0, 0.0, 1.0, 0.0, 1.0, 1.0, 1.0, 1.0, 1.0, 1.0, 1.0, 1.0, 1.0, 1.0, 1.0, 1.0, 1.0, 1.0, 1.0, 1.0, 1.0, 1.0, 1.0, 1.0, 1.0, 1.0, 1.0, 1.0, 1.0, 1.0, 0.0, 0.0, 0.0, 0.0, 0.0, 0.0, 0.0, 0.0, 0.0, 0.0, 0.0, 0.0, 0.0, 0.0, 0.0, 0.0, 0.0, 0.0, 0.0, 0.0, 0.0, 0.0, 0.0, 0.0, 0.0, 0.0, 0.0, 0.0, 0.0, 0.0, 0.0, 0.0, 1.0, 1.0, 0.0, 0.0, 0.0, 0.0, 0.0, 0.0, 0.0, 0.0, 0.0, 0.0, 0.0, 0.0, 0.0, 0.0, 0.0, 0.0, 0.0, 0.0, 0.0, 0.0, 0.0, 0.0, 0.0, 0.0, 0.0, 0.0, 0.0, 0.0, 0.0, 0.0, 1.0, 1.0, 1.0, 1.0, 0.0, 0.0, 0.0, 0.0, 0.0, 0.0, 0.0, 0.0, 0.0, 0.0, 0.0, 0.0, 0.0, 0.0, 0.0, 0.0, 0.0, 0.0, 0.0, 0.0, 0.0, 0.0, 0.0, 0.0, 0.0, 0.0, 0.0, 0.0, 0.0, 0.0, 0.0, 0.0, 0.0, 0.0, 0.0, 0.0, 1.0, 1.0, 0.0, 0.0, 0.0, 0.0, 1.0, 1.0, 0.0, 0.0, 0.0, 0.0, 0.0, 0.0, 0.0, 0.0, 0.0, 0.0, 0.0, 0.0, 0.0, 0.0, 0.0, 0.0, 0.0, 0.0, 0.0, 0.0, 0.0, 0.0, 0.0, 0.0, 0.0, 0.0, 0.0, 0.0, 0.0, 0.0, 0.0, 0.0, 1.0, 1.0, 0.0, 0.0, 0.0, 0.0, 1.0, 1.0, 0.0, 0.0, 0.0, 0.0, 0.0, 0.0, 0.0, 0.0, 0.0, 0.0, 0.0, 0.0, 0.0, 0.0, 0.0, 0.0, 0.0, 0.0, 0.0, 0.0, 0.0, 0.0, 0.0, 0.0, 1.0, 1.0, 0.0, 0.0, 0.0, 0.0, 1.0, 1.0, 0.0, 0.0, 0.0, 0.0, 0.0, 0.0, 0.0, 0.0, 0.0, 0.0, 0.0, 0.0, 0.0, 0.0, 0.0, 0.0, 1.0, 1.0, 0.0, 0.0, 0.0, 0.0, 1.0, 1.0, 1.0, 1.0, 1.0, 1.0, 1.0, 1.0, 1.0, 1.0, 1.0, 1.0, 1.0, 1.0, 1.0, 1.0, 1.0, 1.0, 0.0, 0.0, 0.0, 0.0, 0.0, 0.0, 0.0, 0.0, 1.0, 1.0, 0.0, 0.0, 0.0, 0.0, 1.0, 1.0, 0.0, 0.0, 0.0, 0.0, 0.0, 0.0, 0.0, 0.0, 0.0, 0.0, 0.0, 0.0, 0.0, 0.0, 0.0, 0.0, 0.0, 0.0, 0.0, 0.0, 0.0, 0.0, 0.0, 0.0, 0.0, 0.0, 0.0, 0.0, 0.0, 0.0, 0.0, 0.0, 0.0, 0.0, 0.0, 0.0, 0.0, 0.0, 0.0, 0.0, 0.0, 0.0, 0.0, 0.0, 0.0, 0.0, 0.0, 0.0, 0.0, 0.0, 0.0, 0.0, 0.0, 0.0, 0.0, 0.0, 0.0, 0.0, 0.0, 0.0, 0.0, 0.0, 0.0, 0.0, 0.0, 0.0, 0.0, 0.0, 0.0, 0.0, 0.0, 0.0, 0.0, 0.0, 0.0, 0.0, 0.0, 0.0, 0.0, 0.0, 0.0, 0.0, 0.0, 0.0, 0.0, 0.0, 0.0, 0.0, 0.0, 0.0, 0.0, 0.0, 0.0, 0.0, 0.0, 0.0, 1.0, 1.0, 1.0, 1.0, 1.0, 1.0, 1.0, 1.0, 0.0, 0.0, 0.0, 0.0, 0.0, 0.0, 0.0, 0.0, 1.0, 1.0, 1.0, 1.0, 1.0, 1.0, 1.0, 1.0, 0.0, 0.0, 0.0, 0.0, 0.0, 0.0, 0.0, 0.0, 0.0, 0.0, 0.0, 0.0, 0.0, 0.0, 0.0, 0.0, 0.0, 0.0, 0.0, 0.0, 0.0, 0.0, 0.0, 0.0, 0.0, 0.0, 0.0, 0.0, 0.0, 0.0, 0.0, 0.0, 0.0, 0.0, 0.0, 0.0, 0.0, 0.0, 0.0, 0.0, 0.0, 0.0, 0.0, 0.0, 0.0, 0.0, 0.0, 0.0, 0.0, 0.0, 0.0, 0.0, 0.0, 0.0, 0.0, 0.0, 0.0, 0.0, 0.0, 0.0, 0.0, 0.0, 0.0, 0.0, 0.0, 0.0, 0.0, 0.0, 0.0, 0.0, 0.0, 0.0, 0.0, 0.0, 0.0, 0.0, 0.0, 0.0, 0.0, 0.0, 0.0, 0.0, 0.0, 0.0, 0.0, 0.0, 0.0, 0.0, 0.0, 0.0, 0.0, 0.0, 0.0, 0.0, 0.0, 0.0, 0.0, 0.0, 0.0, 0.0, 0.0, 0.0, 0.0, 0.0, 0.0, 0.0, 0.0, 0.0, 0.0, 0.0, 0.0, 0.0, 0.0, 0.0, 0.0, 0.0, 0.0, 0.0, 0.0, 0.0, 0.0, 0.0, 0.0, 0.0, 0.0, 0.0, 0.0, 0.0, 0.0, 0.0, 0.0, 0.0, 0.0, 0.0, 0.0, 0.0, 0.0, 0.0, 0.0, 0.0, 0.0, 0.0, 0.0, 0.0, 0.0, 0.0, 0.0, 0.0, 0.0, 0.0, 0.0, 0.0, 0.0, 0.0, 0.0, 0.0, 0.0, 0.0, 0.0, 0.0, 0.0, 0.0, 0.0, 0.0, 0.0, 0.0, 0.0, 0.0, 0.0, 0.0, 0.0, 0.0, 0.0, 0.0, 0.0, 0.0, 0.0, 0.0, 0.0, 0.0, 0.0, 0.0, 0.0, 0.0, 0.0, 0.0, 0.0, 0.0, 0.0, 0.0, 0.0, 0.0, 0.0, 0.0, 0.0, 0.0, 0.0, 0.0, 0.0, 0.0, 0.0, 0.0, 0.0, 0.0, 0.0, 0.0, 0.0, 0.0, 0.0, 0.0, 0.0, 0.0, 0.0, 0.0, 0.0, 0.0, 0.0, 0.0, 0.0, 0.0, 0.0, 0.0, 0.0, 0.0, 0.0, 0.0, 0.0, 0.0, 0.0, 0.0, 0.0, 0.0, 0.0, 0.0, 0.0, 0.0, 0.0, 0.0, 0.0, 0.0, 0.0, 0.0, 0.0, 0.0, 0.0, 0.0, 0.0, 0.0, 0.0, 0.0, 0.0, 0.0, 0.0, 0.0, 0.0, 0.0, 0.0, 0.0, 0.0, 0.0, 0.0, 0.0, 0.0, 0.0, 0.0, 0.0, 0.0, 0.0, 0.0, 0.0, 0.0, 0.0, 0.0, 0.0, 0.0, 0.0, 0.0, 0.0, 0.0, 0.0, 0.0, 0.0, 0.0, 0.0, 0.0, 0.0, 0.0, 0.0, 0.0, 0.0, 0.0, 0.0, 0.0, 0.0, 0.0, 0.0, 0.0, 0.0, 0.0, 0.0, 0.0, 0.0, 0.0, 0.0, 0.0, 0.0, 0.0, 0.0, 0.0, 0.0, 0.0, 0.0, 0.0, 0.0, 0.0, 0.0, 0.0, 0.0, 0.0, 0.0, 0.0, 0.0, 0.0, 0.0, 0.0, 0.0, 0.0, 0.0, 0.0, 0.0, 0.0, 0.0, 0.0, 0.0, 0.0, 0.0, 0.0, 0.0, 0.0, 0.0, 0.0, 0.0, 0.0, 0.0, 0.0, 0.0, 0.0, 0.0, 0.0, 0.0, 0.0, 0.0, 0.0, 0.0, 0.0, 0.0, 0.0, 0.0, 0.0, 0.0, 0.0, 0.0, 0.0, 0.0, 0.0, 0.0, 0.0, 0.0, 0.0, 0.0, 0.0, 0.0, 0.0, 0.0, 0.0, 0.0, 0.0, 0.0, 0.0, 0.0, 0.0, 0.0, 0.0, 0.0, 0.0, 0.0, 0.0, 0.0, 0.0, 0.0, 0.0, 0.0, 0.0, 0.0, 0.0, 0.0, 0.0, 0.0, 0.0, 0.0, 0.0, 0.0, 0.0, 0.0, 0.0, 0.0, 0.0, 0.0, 0.0, 0.0, 0.0, 0.0, 0.0, 0.0, 0.0, 0.0, 0.0, 0.0, 0.0, 0.0, 0.0, 0.0, 0.0, 0.0, 0.0, 0.0, 0.0, 0.0, 0.0, 0.0, 0.0, 0.0, 0.0, 0.0, 0.0, 0.0, 0.0, 0.0, 0.0, 0.0, 0.0, 0.0, 0.0, 0.0, 0.0, 0.0, 0.0, 0.0, 0.0, 0.0, 0.0, 0.0, 0.0, 0.0, 0.0, 0.0, 0.0, 0.0, 0.0, 0.0, 0.0, 0.0, 0.0, 0.0, 0.0, 0.0, 0.0, 0.0, 0.0, 0.0, 0.0, 0.0, 0.0, 0.0, 0.0, 0.0, 0.0, 0.0, 0.0, 0.0, 0.0, 0.0, 0.0, 0.0, 0.0, 0.0, 0.0, 0.0, 0.0, 0.0, 0.0, 0.0, 0.0, 0.0, 0.0, 0.0, 0.0, 0.0, 0.0, 0.0, 0.0, 0.0, 0.0, 0.0, 0.0, 0.0, 0.0, 0.0, 0.0, 0.0, 0.0, 0.0, 0.0, 0.0, 0.0, 0.0, 0.0, 0.0, 0.0, 0.0, 0.0, 0.0, 0.0, 0.0, 0.0, 0.0, 0.0, 0.0, 0.0, 0.0, 0.0, 0.0, 0.0, 0.0, 0.0, 0.0, 0.0, 0.0, 0.0, 0.0, 0.0, 0.0, 0.0, 0.0, 0.0, 0.0, 0.0, 0.0, 0.0, 0.0, 0.0, 0.0, 0.0, 0.0, 0.0, 0.0, 0.0, 0.0, 0.0, 0.0, 0.0, 0.0, 0.0, 0.0, 0.0, 0.0, 0.0, 0.0, 0.0, 0.0, 0.0, 0.0, 0.0, 0.0, 0.0, 0.0, 0.0, 0.0, 0.0, 0.0, 0.0, 0.0, 0.0, 0.0, 0.0, 0.0, 0.0, 0.0, 0.0, 0.0, 0.0, 0.0, 0.0, 0.0, 0.0, 0.0, 0.0, 0.0, 0.0, 0.0, 0.0, 0.0, 0.0, 0.0, 0.0, 0.0, 0.0, 0.0, 0.0, 0.0, 0.0, 0.0, 0.0, 0.0, 0.0, 0.0, 0.0, 0.0, 0.0, 0.0, 0.0, 0.0, 0.0, 0.0, 0.0, 0.0, 0.0, 0.0, 0.0, 0.0, 0.0, 0.0, 0.0, 0.0, 0.0, 0.0, 0.0, 0.0, 0.0, 0.0, 0.0, 0.0, 0.0, 0.0, 0.0, 0.0, 0.0, 0.0, 0.0, 0.0, 0.0, 0.0, 0.0, 0.0, 0.0, 0.0, 0.0, 0.0, 0.0, 0.0, 0.0, 0.0, 0.0, 0.0, 0.0, 0.0, 0.0, 0.0, 0.0, 0.0, 0.0, 0.0, 0.0, 0.0, 0.0, 0.0, 0.0, 0.0, 0.0, 0.0, 0.0, 0.0, 0.0, 0.0, 0.0, 0.0, 0.0, 0.0, 0.0, 0.0, 0.0, 0.0, 0.0, 0.0, 0.0, 0.0, 0.0, 0.0, 0.0, 0.0, 0.0, 0.0, 0.0, 0.0, 0.0, 0.0, 0.0, 0.0, 0.0, 0.0, 0.0, 0.0, 0.0, 0.0, 0.0, 0.0, 0.0, 0.0, 0.0, 0.0, 0.0, 0.0, 0.0, 0.0, 0.0, 0.0, 0.0, 0.0, 0.0, 0.0, 0.0, 0.0, 0.0, 0.0, 0.0, 0.0, 0.0, 0.0, 0.0, 0.0, 0.0, 0.0, 0.0, 0.0, 0.0, 0.0, 0.0, 0.0, 0.0, 0.0, 0.0, 0.0, 0.0, 0.0, 0.0, 0.0, 0.0, 0.0, 0.0, 0.0, 0.0, 0.0, 0.0, 0.0, 0.0, 0.0, 0.0, 0.0, 0.0, 0.0, 0.0, 0.0, 0.0, 0.0, 0.0, 0.0, 0.0, 0.0, 0.0, 0.0, 0.0, 0.0, 0.0, 0.0, 0.0, 0.0, 0.0, 0.0, 0.0, 0.0, 0.0, 0.0, 0.0, 0.0, 0.0, 0.0, 0.0, 0.0, 0.0, 0.0, 0.0, 0.0, 0.0, 0.0, 0.0, 0.0, 0.0, 0.0, 0.0, 0.0, 0.0, 0.0, 0.0, 0.0, 0.0, 0.0, 0.0, 0.0, 0.0, 0.0, 0.0, 0.0, 0.0, 0.0, 0.0, 0.0, 0.0, 0.0, 0.0, 0.0, 0.0, 0.0, 0.0, 0.0, 0.0, 0.0, 0.0, 0.0, 0.0, 0.0, 0.0, 0.0, 0.0, 0.0, 0.0, 0.0, 0.0, 0.0, 0.0, 0.0, 0.0, 0.0, 0.0, 0.0, 0.0, 0.0, 0.0, 0.0, 0.0, 0.0, 0.0, 0.0, 0.0, 0.0, 0.0, 0.0, 0.0, 0.0, 0.0, 0.0, 0.0, 0.0, 0.0, 0.0, 0.0, 0.0, 0.0, 0.0, 0.0, 0.0, 0.0, 0.0, 0.0, 0.0, 0.0, 0.0, 0.0, 0.0, 0.0, 0.0, 0.0, 0.0, 0.0, 0.0, 0.0, 0.0, 0.0, 0.0, 0.0, 0.0, 0.0, 0.0, 0.0, 0.0, 0.0, 0.0, 0.0, 0.0, 0.0, 0.0, 0.0, 0.0, 0.0, 0.0, 0.0, 0.0, 0.0, 0.0, 0.0, 0.0, 0.0, 0.0, 0.0, 0.0, 0.0, 0.0, 0.0, 0.0, 0.0, 0.0, 0.0, 0.0, 0.0, 0.0, 0.0, 0.0, 0.0, 0.0, 0.0, 0.0, 0.0, 0.0, 0.0, 0.0, 0.0, 0.0, 0.0, 0.0, 0.0, 0.0, 0.0, 0.0, 0.0, 0.0, 0.0, 0.0, 0.0, 0.0, 0.0, 0.0, 0.0, 0.0, 0.0, 0.0, 0.0, 0.0, 0.0, 0.0, 0.0, 0.0, 0.0, 0.0, 0.0, 0.0, 0.0, 0.0, 0.0, 0.0, 0.0, 0.0, 0.0, 0.0, 0.0, 0.0, 0.0, 0.0, 0.0, 0.0, 0.0, 0.0, 0.0, 0.0, 0.0, 0.0, 0.0, 0.0, 0.0, 0.0, 0.0, 0.0, 0.0, 0.0, 0.0, 0.0, 0.0, 0.0, 0.0, 0.0, 0.0, 0.0, 0.0, 0.0, 0.0, 0.0, 0.0, 0.0, 0.0, 0.0, 0.0, 0.0, 0.0, 0.0, 0.0, 0.0, 0.0, 0.0, 0.0, 0.0, 0.0, 0.0, 0.0, 0.0, 0.0, 0.0, 0.0, 0.0, 0.0, 0.0, 0.0, 0.0, 0.0, 0.0, 0.0, 0.0, 0.0, 0.0, 0.0, 0.0, 0.0, 0.0, 0.0, 0.0, 0.0, 0.0, 0.0, 0.0, 0.0, 0.0, 0.0, 0.0, 0.0, 0.0, 0.0, 0.0, 0.0, 0.0, 0.0, 0.0, 0.0, 0.0, 0.0, 0.0, 0.0, 0.0, 0.0, 0.0, 0.0, 0.0, 0.0, 0.0, 0.0, 0.0, 0.0, 0.0, 0.0, 0.0, 0.0, 0.0, 0.0, 0.0, 0.0, 0.0, 0.0, 0.0, 0.0, 0.0, 0.0, 0.0, 0.0, 0.0, 0.0, 0.0, 0.0, 0.0, 0.0, 0.0, 0.0, 0.0, 0.0, 0.0, 0.0, 0.0, 0.0, 0.0, 0.0, 0.0, 0.0, 0.0, 0.0, 0.0, 0.0, 0.0, 0.0, 0.0, 0.0, 0.0, 0.0, 0.0, 0.0, 0.0, 0.0, 0.0, 0.0, 0.0, 0.0, 0.0, 0.0, 0.0, 0.0, 0.0, 0.0, 0.0, 0.0, 0.0, 0.0, 0.0, 0.0, 0.0, 0.0, 0.0, 0.0, 0.0, 0.0, 0.0, 0.0, 0.0, 0.0, 0.0, 0.0, 0.0, 0.0, 0.0, 0.0, 0.0, 0.0, 0.0, 0.0, 0.0, 0.0, 0.0, 0.0, 0.0, 0.0, 0.0, 0.0, 0.0, 0.0, 0.0, 0.0, 0.0, 0.0, 0.0, 0.0, 0.0, 0.0, 0.0, 0.0, 0.0, 0.0, 0.0, 0.0, 0.0, 0.0, 0.0, 0.0, 0.0, 0.0, 0.0, 0.0, 0.0, 0.0, 0.0, 0.0, 0.0, 0.0, 0.0, 0.0, 0.0, 0.0, 0.0, 0.0, 0.0, 0.0, 0.0, 0.0, 0.0, 0.0, 0.0, 0.0, 0.0, 0.0, 0.0, 0.0, 0.0, 0.0, 0.0, 0.0, 0.0, 0.0, 0.0, 0.0, 0.0, 0.0, 0.0, 0.0, 0.0, 0.0, 0.0, 0.0, 0.0, 0.0, 0.0, 0.0, 0.0, 0.0, 0.0, 0.0, 0.0, 0.0, 0.0, 0.0, 0.0, 0.0, 0.0, 0.0, 0.0, 0.0, 0.0, 0.0, 0.0, 0.0, 0.0, 0.0, 0.0, 0.0, 0.0, 0.0, 0.0, 0.0, 0.0, 0.0, 0.0, 0.0, 0.0, 0.0, 0.0, 0.0, 0.0, 0.0, 0.0, 0.0, 0.0, 0.0, 0.0, 0.0, 0.0, 0.0, 0.0, 0.0, 0.0, 0.0, 0.0, 0.0, 0.0, 0.0, 0.0, 0.0, 0.0, 0.0, 0.0, 0.0, 0.0, 0.0, 0.0, 0.0, 0.0, 0.0, 0.0, 0.0, 0.0, 0.0, 0.0, 0.0, 0.0, 0.0, 0.0, 0.0, 0.0, 0.0, 0.0, 0.0, 0.0, 0.0, 0.0, 0.0, 0.0, 0.0, 0.0, 0.0, 0.0, 0.0, 0.0, 0.0, 0.0, 0.0, 0.0, 0.0, 0.0, 0.0, 0.0, 0.0, 0.0, 0.0, 0.0, 0.0, 0.0, 0.0, 0.0, 0.0, 0.0, 0.0, 0.0, 0.0, 0.0, 0.0, 0.0, 0.0, 0.0, 0.0, 0.0, 0.0, 0.0, 0.0, 0.0, 0.0, 0.0, 0.0, 0.0, 0.0, 0.0, 0.0, 0.0, 0.0, 0.0, 0.0, 0.0, 0.0, 0.0, 0.0, 0.0, 0.0, 0.0, 0.0, 0.0, 0.0, 0.0, 0.0, 0.0, 0.0, 0.0, 0.0, 0.0, 0.0, 0.0, 0.0, 0.0, 0.0, 0.0, 0.0, 0.0, 0.0, 0.0, 0.0, 0.0, 0.0, 0.0, 0.0, 0.0, 0.0, 0.0, 0.0, 0.0, 0.0, 0.0, 0.0, 0.0, 0.0, 0.0, 0.0, 0.0, 0.0, 0.0, 0.0, 0.0, 0.0, 0.0, 0.0, 0.0, 0.0, 0.0, 0.0, 0.0, 0.0, 0.0, 0.0, 0.0, 0.0, 0.0, 0.0, 0.0, 0.0, 0.0, 0.0, 0.0, 0.0, 0.0, 0.0, 0.0, 0.0, 0.0, 0.0, 0.0, 0.0, 0.0, 0.0, 0.0, 0.0, 0.0, 0.0, 0.0, 0.0, 0.0, 0.0, 0.0, 0.0, 0.0, 0.0, 0.0, 0.0, 0.0, 0.0, 0.0, 0.0, 0.0, 0.0, 0.0, 0.0, 0.0, 0.0, 0.0, 0.0, 0.0, 0.0, 0.0, 0.0, 0.0, 0.0, 0.0, 0.0, 0.0, 0.0, 0.0, 0.0, 0.0, 0.0, 0.0, 0.0, 0.0, 0.0, 0.0, 0.0, 0.0, 0.0, 0.0, 0.0, 0.0, 0.0, 0.0, 0.0, 0.0, 0.0, 0.0, 0.0, 0.0, 0.0, 0.0, 0.0, 0.0, 0.0, 0.0, 0.0, 0.0, 0.0, 0.0, 0.0, 0.0, 0.0, 0.0, 0.0, 0.0, 0.0, 0.0, 0.0, 0.0, 0.0, 0.0, 0.0, 0.0, 0.0, 0.0, 0.0, 0.0, 0.0, 0.0, 0.0, 0.0, 0.0, 0.0, 0.0, 0.0, 0.0, 0.0, 0.0, 0.0, 0.0, 0.0, 0.0, 0.0, 0.0, 0.0, 0.0, 0.0, 0.0, 0.0, 0.0, 0.0, 0.0, 0.0, 0.0, 0.0, 0.0, 0.0, 0.0, 0.0, 0.0, 0.0, 0.0, 0.0, 0.0, 0.0, 0.0, 0.0, 0.0, 0.0, 0.0, 0.0, 0.0, 0.0, 0.0, 0.0, 0.0, 0.0, 0.0, 0.0, 0.0, 0.0, 0.0, 0.0, 0.0, 0.0, 0.0, 0.0, 0.0, 0.0, 0.0, 0.0, 0.0, 0.0, 0.0, 0.0, 0.0, 0.0, 0.0, 0.0, 0.0, 0.0, 0.0, 0.0, 0.0, 0.0, 0.0, 0.0, 0.0, 0.0, 0.0, 0.0, 0.0, 0.0, 0.0, 0.0, 0.0, 0.0, 0.0, 0.0, 0.0, 0.0, 0.0, 0.0, 0.0, 0.0, 0.0, 0.0, 0.0, 0.0, 0.0, 0.0, 0.0, 0.0, 0.0, 0.0, 0.0, 0.0, 0.0, 0.0, 0.0, 0.0, 0.0, 0.0, 0.0, 0.0, 0.0, 0.0, 0.0, 0.0, 0.0, 0.0, 0.0, 0.0, 0.0, 0.0, 0.0, 0.0, 0.0, 0.0, 0.0, 0.0, 0.0, 0.0, 0.0, 0.0, 0.0, 0.0, 0.0, 0.0, 0.0, 0.0, 0.0, 0.0, 0.0, 0.0, 0.0, 0.0, 0.0, 0.0, 0.0, 0.0, 0.0, 0.0, 0.0, 0.0, 0.0, 0.0, 0.0, 0.0, 0.0, 0.0, 0.0, 0.0, 0.0, 0.0, 0.0, 0.0, 0.0, 0.0, 0.0, 0.0, 0.0, 0.0, 0.0, 0.0, 0.0, 0.0, 0.0, 0.0, 0.0, 0.0, 0.0, 0.0, 0.0, 0.0, 0.0, 0.0, 0.0, 0.0, 0.0, 0.0, 0.0, 0.0, 0.0, 0.0, 0.0, 0.0, 0.0, 0.0, 0.0, 0.0, 0.0, 0.0, 0.0, 0.0, 0.0, 0.0, 0.0, 0.0, 0.0, 0.0, 0.0, 0.0, 0.0, 0.0, 0.0, 0.0, 0.0, 0.0, 0.0, 0.0, 0.0, 0.0, 0.0, 0.0, 0.0, 0.0, 0.0, 0.0, 0.0, 0.0, 0.0, 0.0, 0.0, 0.0, 0.0, 0.0, 0.0, 0.0, 0.0, 0.0, 0.0, 0.0, 0.0, 0.0, 0.0, 0.0, 0.0, 0.0, 0.0, 0.0, 0.0, 0.0, 0.0, 0.0, 0.0, 0.0, 0.0, 0.0, 0.0, 0.0, 0.0, 0.0, 0.0, 0.0, 0.0, 0.0, 0.0, 0.0, 0.0, 0.0, 0.0, 0.0, 0.0, 0.0, 0.0, 0.0, 0.0, 0.0, 0.0, 0.0, 0.0, 0.0, 0.0, 0.0, 0.0, 0.0, 0.0, 0.0, 0.0, 0.0, 0.0, 0.0, 0.0, 0.0, 0.0, 0.0, 0.0, 0.0, 0.0, 0.0, 0.0, 0.0, 0.0, 0.0, 0.0, 0.0, 0.0, 0.0, 0.0, 0.0, 0.0, 0.0, 0.0, 0.0, 0.0, 0.0, 0.0, 0.0, 0.0, 0.0, 0.0, 0.0, 0.0, 0.0, 0.0, 0.0, 0.0, 0.0, 0.0, 0.0, 0.0, 0.0, 0.0, 0.0, 0.0, 0.0, 0.0, 0.0, 0.0, 0.0, 0.0, 0.0, 0.0, 0.0, 0.0, 0.0, 0.0, 0.0, 0.0, 0.0, 0.0, 0.0, 0.0, 0.0, 0.0, 0.0, 0.0, 0.0, 0.0, 0.0, 0.0, 0.0, 0.0, 0.0, 0.0, 0.0, 0.0, 0.0, 0.0, 0.0, 0.0, 0.0, 0.0, 0.0, 0.0, 0.0, 0.0, 0.0, 0.0, 0.0, 0.0, 0.0, 0.0, 0.0, 0.0, 0.0, 0.0, 0.0, 0.0, 0.0, 0.0, 0.0, 0.0, 0.0, 0.0, 0.0, 0.0, 0.0, 0.0, 0.0, 0.0, 0.0, 0.0, 0.0, 0.0, 0.0, 0.0, 0.0, 0.0, 0.0, 0.0, 0.0, 0.0, 0.0, 0.0, 0.0, 0.0, 0.0, 0.0, 0.0, 0.0, 0.0, 0.0, 0.0, 0.0, 0.0, 0.0, 0.0, 0.0, 0.0, 0.0, 0.0, 0.0, 0.0, 0.0, 0.0, 0.0, 0.0, 0.0, 0.0, 0.0, 0.0, 0.0, 0.0, 0.0, 0.0, 0.0, 0.0, 0.0, 0.0, 0.0, 0.0, 0.0, 0.0, 0.0, 0.0, 0.0, 0.0, 0.0, 0.0, 0.0, 0.0, 0.0, 0.0, 0.0, 0.0, 0.0, 0.0, 0.0, 0.0, 0.0, 0.0, 0.0, 0.0, 0.0, 0.0, 0.0, 0.0, 0.0, 0.0, 0.0, 0.0, 0.0, 0.0, 0.0, 0.0, 0.0, 0.0, 0.0, 0.0, 0.0, 0.0, 0.0, 0.0, 0.0, 0.0, 0.0, 0.0, 0.0, 0.0, 0.0, 0.0, 0.0, 0.0, 0.0, 0.0, 0.0, 0.0, 0.0, 0.0, 0.0, 0.0, 0.0, 0.0, 0.0, 0.0, 0.0, 0.0, 0.0, 0.0, 0.0, 0.0, 0.0, 0.0, 0.0, 0.0, 0.0, 0.0, 0.0, 0.0, 0.0, 0.0, 0.0, 0.0, 0.0, 0.0, 0.0, 0.0, 0.0, 0.0, 0.0, 0.0, 0.0, 0.0, 0.0, 0.0, 0.0, 0.0, 0.0, 0.0, 0.0, 0.0, 0.0, 0.0, 0.0, 0.0, 0.0, 0.0, 0.0, 0.0, 0.0, 0.0, 0.0, 0.0, 0.0, 0.0, 0.0, 0.0, 0.0, 0.0, 0.0, 0.0, 0.0, 0.0, 0.0, 0.0, 0.0, 0.0, 0.0, 0.0, 0.0, 0.0, 0.0, 0.0, 0.0, 0.0, 0.0, 0.0, 0.0, 0.0, 0.0, 0.0, 0.0, 0.0, 0.0, 0.0, 0.0, 0.0, 0.0, 0.0, 0.0, 0.0, 0.0, 0.0, 0.0, 0.0, 0.0, 0.0, 0.0, 0.0, 0.0, 0.0, 0.0, 0.0, 0.0, 0.0, 0.0, 0.0, 0.0, 0.0, 0.0, 0.0, 0.0, 0.0, 0.0, 0.0, 0.0, 0.0, 0.0, 0.0, 0.0, 0.0, 0.0, 0.0, 0.0, 0.0, 0.0, 0.0, 0.0, 0.0, 0.0, 0.0, 0.0, 0.0, 0.0, 0.0, 0.0, 0.0, 0.0, 0.0, 0.0, 0.0, 0.0, 0.0, 0.0, 0.0, 0.0, 0.0, 0.0, 0.0, 0.0, 0.0, 0.0, 0.0, 0.0, 0.0, 0.0, 0.0, 0.0, 0.0, 0.0, 0.0, 0.0, 0.0, 0.0, 0.0, 0.0, 0.0, 0.0, 0.0, 0.0, 0.0, 0.0, 0.0, 0.0, 0.0, 0.0, 0.0, 0.0, 0.0, 0.0, 0.0, 0.0, 0.0, 0.0, 0.0, 0.0, 0.0, 0.0, 0.0, 0.0, 0.0, 0.0, 0.0, 0.0, 0.0, 0.0, 0.0, 0.0, 0.0, 0.0, 0.0, 0.0, 0.0, 0.0, 0.0, 0.0, 0.0, 0.0, 0.0, 0.0, 0.0, 0.0, 0.0, 0.0, 0.0, 0.0, 0.0, 0.0, 0.0, 0.0, 0.0, 0.0, 0.0, 0.0, 0.0, 0.0, 0.0, 0.0, 0.0, 0.0, 0.0, 0.0, 0.0, 0.0, 0.0, 0.0, 0.0, 0.0, 0.0, 0.0, 0.0, 0.0, 0.0, 0.0, 0.0, 0.0, 0.0, 0.0, 0.0, 0.0, 0.0, 0.0, 0.0, 0.0, 0.0, 0.0, 0.0, 0.0, 0.0, 0.0, 0.0, 0.0, 0.0, 0.0, 0.0, 0.0, 0.0, 0.0, 0.0, 0.0, 0.0, 0.0, 0.0, 0.0, 0.0, 0.0, 0.0, 0.0, 0.0, 0.0, 0.0, 0.0, 0.0, 0.0, 0.0, 0.0, 0.0, 0.0, 0.0, 0.0, 0.0, 0.0, 0.0, 0.0, 0.0, 0.0, 0.0, 0.0, 0.0, 0.0, 0.0, 0.0, 0.0, 0.0, 0.0, 0.0, 0.0, 0.0, 0.0, 0.0, 0.0, 0.0, 0.0, 0.0, 0.0, 0.0, 0.0, 0.0, 0.0, 0.0, 0.0, 0.0, 0.0, 0.0, 0.0, 0.0, 0.0, 0.0, 0.0, 0.0, 0.0, 0.0, 0.0, 0.0, 0.0, 0.0, 0.0, 0.0, 0.0, 0.0, 0.0, 0.0, 0.0, 0.0, 0.0, 0.0, 0.0, 0.0, 0.0, 0.0, 0.0, 0.0, 0.0, 0.0, 0.0, 0.0, 0.0, 0.0, 0.0, 0.0, 0.0, 0.0, 0.0, 0.0, 0.0, 0.0, 0.0, 0.0, 0.0, 0.0, 0.0, 0.0, 0.0, 0.0, 0.0, 0.0, 0.0, 0.0, 0.0, 0.0, 0.0, 0.0, 0.0, 0.0, 0.0, 0.0, 0.0, 0.0, 0.0, 0.0, 0.0, 0.0, 0.0, 0.0, 0.0, 0.0, 0.0, 0.0, 0.0, 0.0, 0.0, 0.0, 0.0, 0.0, 0.0, 0.0, 0.0, 0.0, 0.0, 0.0, 0.0, 0.0, 0.0, 0.0, 0.0, 0.0, 0.0, 0.0, 0.0, 0.0, 0.0, 0.0, 0.0, 0.0, 0.0, 0.0, 0.0, 0.0, 0.0, 0.0, 0.0, 0.0, 0.0, 0.0, 0.0, 0.0, 0.0, 0.0, 0.0, 0.0, 0.0, 0.0, 0.0, 0.0, 0.0, 0.0, 0.0, 0.0, 0.0, 0.0, 0.0, 0.0, 0.0, 0.0, 0.0, 0.0, 0.0, 0.0, 0.0, 0.0, 0.0, 0.0, 0.0, 0.0, 0.0, 0.0, 0.0, 0.0, 0.0, 0.0, 0.0, 0.0, 0.0, 0.0, 0.0, 0.0, 0.0, 0.0, 0.0, 0.0, 0.0, 0.0, 0.0, 0.0, 0.0, 0.0, 0.0, 0.0, 0.0, 0.0, 0.0, 0.0, 0.0, 0.0, 0.0, 0.0, 0.0, 0.0, 0.0, 0.0, 0.0, 0.0, 0.0, 0.0, 0.0, 0.0, 0.0, 0.0, 0.0, 0.0, 0.0, 0.0, 0.0, 0.0, 0.0, 0.0, 0.0, 0.0, 0.0, 0.0, 0.0, 0.0, 0.0, 0.0, 0.0, 0.0, 0.0, 0.0, 0.0, 0.0, 0.0, 0.0, 0.0, 0.0, 0.0, 0.0, 0.0, 0.0, 0.0, 0.0, 0.0, 0.0, 0.0, 0.0, 0.0, 0.0, 0.0, 0.0, 0.0, 0.0, 0.0, 0.0, 0.0, 0.0, 0.0, 0.0, 0.0, 0.0, 0.0, 0.0, 0.0, 0.0, 0.0, 0.0, 0.0, 0.0, 0.0, 0.0, 0.0, 0.0, 0.0, 0.0, 0.0, 0.0, 0.0, 0.0, 0.0, 0.0, 0.0, 0.0, 0.0, 0.0, 0.0, 0.0, 0.0, 0.0, 0.0, 0.0, 0.0, 0.0, 0.0, 0.0, 0.0, 0.0, 0.0, 0.0, 0.0, 0.0, 0.0, 0.0, 0.0, 0.0, 0.0, 0.0, 0.0, 0.0, 0.0, 0.0, 0.0, 0.0, 0.0, 0.0, 0.0, 0.0, 0.0, 0.0, 0.0, 0.0, 0.0, 0.0, 0.0, 0.0, 0.0, 0.0, 0.0, 0.0, 0.0, 0.0, 0.0, 0.0, 0.0, 0.0, 0.0, 0.0, 0.0, 0.0, 0.0, 0.0, 0.0, 0.0, 0.0, 0.0, 0.0, 0.0, 0.0, 0.0, 0.0, 0.0, 0.0, 0.0, 0.0, 0.0, 0.0, 0.0, 0.0, 0.0, 0.0, 0.0, 0.0, 0.0, 0.0, 0.0, 0.0, 0.0, 0.0, 0.0, 0.0, 0.0, 0.0, 0.0, 0.0, 0.0, 0.0, 0.0, 0.0, 0.0, 0.0, 0.0, 0.0, 0.0, 0.0, 0.0, 0.0, 0.0, 0.0, 0.0, 0.0, 0.0, 0.0, 0.0, 0.0, 0.0, 0.0, 0.0, 0.0, 0.0, 0.0, 0.0, 0.0, 0.0, 0.0, 0.0, 0.0, 0.0, 0.0, 0.0, 0.0, 0.0, 0.0, 0.0, 0.0, 0.0, 0.0, 0.0, 0.0, 0.0, 0.0, 0.0, 0.0, 0.0, 0.0, 0.0, 0.0, 0.0, 0.0, 0.0, 0.0, 0.0, 0.0, 0.0, 0.0, 0.0, 0.0, 0.0, 0.0, 0.0, 0.0, 0.0, 0.0, 1.0, 1.0, 0.0, 0.0, 0.0, 0.0, 1.0, 1.0, 0.0, 0.0, 0.0, 0.0, 0.0, 0.0, 0.0, 0.0, 0.0, 0.0, 0.0, 0.0, 0.0, 0.0, 0.0, 0.0, 0.0, 0.0, 0.0, 0.0, 0.0, 0.0, 0.0, 0.0, 0.0, 0.0, 0.0, 0.0, 0.0, 0.0, 0.0, 0.0, 0.0, 0.0, 0.0, 0.0, 0.0, 0.0, 0.0, 0.0, 0.0, 0.0, 0.0, 0.0, 0.0, 0.0, 0.0, 0.0, 0.0, 0.0, 0.0, 0.0, 0.0, 0.0, 0.0, 0.0, 0.0, 0.0, 0.0, 0.0, 0.0, 0.0, 0.0, 0.0, 0.0, 0.0, 0.0, 0.0, 0.0, 0.0, 0.0, 0.0, 0.0, 0.0, 0.0, 0.0, 0.0, 0.0, 0.0, 0.0, 0.0, 0.0, 0.0, 0.0, 0.0, 0.0, 0.0, 0.0, 0.0, 0.0, 0.0, 0.0, 0.0, 0.0, 0.0, 0.0, 0.0, 0.0, 0.0, 0.0, 0.0, 0.0, 0.0, 0.0, 0.0, 0.0, 0.0, 0.0, 0.0, 0.0, 0.0, 0.0, 0.0, 0.0, 0.0, 0.0, 0.0, 0.0, 0.0, 0.0, 0.0, 0.0, 0.0, 0.0, 0.0, 0.0, 0.0, 0.0, 0.0, 0.0, 0.0, 0.0, 0.0, 0.0, 0.0, 0.0, 0.0, 0.0, 0.0, 0.0, 0.0, 0.0, 0.0, 0.0, 0.0, 0.0, 0.0, 0.0, 0.0, 0.0, 0.0, 0.0, 0.0, 0.0, 0.0, 0.0, 0.0, 0.0, 0.0, 0.0, 0.0, 0.0, 0.0, 0.0, 0.0, 0.0, 0.0, 0.0, 0.0, 0.0, 0.0, 0.0, 0.0, 0.0, 0.0, 0.0, 0.0, 0.0, 0.0, 0.0, 0.0, 0.0, 0.0, 0.0, 0.0, 0.0, 0.0, 0.0, 0.0, 0.0, 0.0, 0.0, 0.0, 0.0, 0.0, 0.0, 0.0, 0.0, 0.0, 0.0, 0.0, 0.0, 0.0, 0.0, 0.0, 0.0, 0.0, 0.0, 0.0, 0.0, 0.0, 0.0, 0.0, 0.0, 0.0, 0.0, 0.0, 0.0, 0.0, 0.0, 0.0, 0.0, 0.0, 0.0, 0.0, 0.0, 0.8225, 0.8225, 0.7407, 0.7407, 0.0, 0.0, 0.0, 0.0, 0.0, 0.0, 0.0, 0.0, 0.0, 0.0, 0.0, 0.0, 0.0, 0.0, 0.0, 0.0, 0.0, 0.0, 0.0, 0.0, 0.0, 0.0, 0.0, 0.0, 0.0, 0.0, 0.0, 0.0, 0.8225, 0.8225, 1.0, 1.0, 0.3364, 0.3364, 0.0, 0.0, 0.0, 0.0, 0.0, 0.0, 0.0, 0.0, 0.0, 0.0, 0.0, 0.0, 0.0, 0.0, 0.3364, 0.3364, 0.0, 0.0, 0.0, 0.0, 0.0, 0.0, 0.0, 0.0, 0.0, 0.0, 1.0, 0.0, 1.0, 0.0, 0.8225, 0.8225, 0.0, 1.0, 1.0, 1.0, 1.0, 1.0, 0.0, 1.0, 1.0, 1.0, 1.0, 1.0, 0.0, 0.0, 1.0, 1.0, 1.0, 1.0, 0.0, 0.0, 0.0, 0.0, 1.0, 1.0, 1.0, 1.0, 0.0, 0.0, 1.0, 1.0, 1.0, 1.0, 0.9826, 0.9826, 1.0, 1.0, 0.0, 0.0, 0.916, 0.916, 0.6667, 0.0, 0.0, 0.0, 0.0, 0.0, 1.0, 0.0, 0.0, 0.0, 1.0, 0.0, 1.0, 0.0, 0.0, 0.0, 0.0, 0.0, 1.0, 0.0, 1.0, 0.0, 0.0, 0.0, 0.0, 0.0, 0.0, 0.0, 0.0, 0.0, 0.0, 0.0, 0.0, 0.0, 0.0, 0.0, 0.0, 0.0, 0.0, 0.0, 0.0, 0.0, 0.0, 0.0, 0.0, 0.0, 0.0, 0.0, 0.0, 0.0, 0.0, 0.0, 0.0, 0.0, 0.0, 0.0, 0.0, 0.0, 0.0, 0.0, 0.0, 0.0, 0.0, 0.0, 0.0, 0.0, 0.0, 0.0, 0.0, 0.0, 0.0, 0.0, 0.0, 0.0, 0.0, 0.0, 0.0, 0.0, 0.0, 0.0, 0.0, 0.0, 0.0, 0.0, 0.0, 0.0, 0.0, 0.0, 0.0, 0.0, 0.0, 0.0, 0.0, 0.0, 0.0, 0.0, 0.0, 0.0, 0.0, 0.0, 0.0, 0.0, 0.0, 0.0, 0.0, 0.0, 0.0, 0.0, 0.0, 0.0, 0.0, 0.0, 0.0, 0.0, 0.0, 0.0, 0.0, 0.0, 0.0, 0.0, 0.0, 0.0, 0.0, 0.0, 0.0, 0.0, 0.0, 0.0, 0.0, 0.0, 0.0, 0.0, 0.0, 0.0, 0.0, 0.0, 0.0, 0.0, 0.0, 0.0, 0.0, 0.0, 0.0, 0.0, 0.0, 0.0, 0.0, 0.0, 0.0, 0.0, 0.0, 0.0, 0.0, 0.0, 0.0, 0.0, 0.0, 0.0, 0.0, 0.0, 0.0, 0.0, 0.0, 0.0, 0.0, 0.0, 0.0, 0.0, 0.0, 0.0, 0.0, 0.0, 0.0, 0.0, 0.0, 0.0, 0.0, 0.0, 0.0, 0.0, 0.0, 0.0, 0.0, 0.0, 0.0, 0.0, 0.0, 0.0, 0.0, 0.0, 0.0, 0.0, 0.0, 0.0, 0.0, 0.0, 0.0, 0.0, 0.0, 0.0, 0.0, 0.0, 0.0, 0.0, 0.0, 0.0, 0.0, 0.0, 0.0, 0.0, 0.0, 0.0, 0.0, 0.0, 0.0, 0.0, 0.0, 0.0, 0.0, 0.0, 0.0, 0.0, 0.0, 0.0, 0.0, 0.0, 0.0, 0.0, 0.0, 0.0, 0.0, 0.0, 0.0, 0.0, 0.0, 0.0, 0.0, 0.0, 0.0, 0.0, 0.0, 0.0, 0.0, 0.0, 0.0, 0.0, 0.0, 0.0, 0.0, 0.0, 0.0, 0.0, 0.0, 0.0, 0.0, 0.0, 0.0, 0.0, 0.0, 0.0, 0.0, 0.0, 0.0, 0.0, 0.0, 0.0, 0.0, 0.0, 0.0, 0.0, 0.0, 0.0, 0.0, 0.0, 0.0, 0.0, 0.0, 0.0, 0.0, 0.0, 0.0, 0.0, 0.0, 0.0, 0.0, 0.0, 0.0, 0.0, 0.0, 0.0, 0.0, 0.0, 0.0, 0.0, 0.0, 0.0, 0.0, 0.0, 0.0, 0.0, 0.0, 0.0, 0.0, 0.0, 0.0, 0.0, 0.0, 0.0, 0.0, 0.0, 0.0, 0.0, 0.0, 0.0, 0.0, 0.0, 0.0, 0.0, 0.0, 0.0, 0.0, 0.0, 0.0, 0.0, 0.0, 0.0, 0.0, 0.0, 0.0, 0.0, 0.0, 0.0, 0.0, 0.0, 0.0, 0.0, 0.0, 0.0, 0.0, 0.0, 0.0, 0.0, 0.0, 0.0, 0.0, 0.0, 0.0, 0.0, 0.0, 0.0, 0.0, 0.0, 0.0, 0.0, 0.0, 0.0, 0.0, 0.0, 0.0, 0.0, 0.0, 0.0, 0.0, 0.0, 0.0, 0.0, 0.0, 0.0, 0.0, 0.0, 0.0, 0.0, 0.0, 0.0, 0.0, 0.0, 0.0, 0.0, 0.0, 0.0, 0.0, 0.0, 0.0, 0.0, 0.0, 0.0, 0.0, 0.0, 0.0, 0.0, 0.0, 0.0, 0.0, 0.0, 0.0, 0.0, 0.0, 0.0, 0.0, 0.0, 0.0, 0.0, 0.0, 0.0, 0.0, 0.0, 0.0, 0.0, 0.0, 0.0, 0.0, 0.0, 0.0, 0.0, 0.0, 0.0, 0.0, 0.0, 0.0, 0.0, 0.0, 0.0, 0.0, 0.0, 0.0, 0.0, 0.0, 0.0, 0.0, 0.0, 0.0, 0.0, 0.0, 0.0, 0.0, 0.0, 0.0, 0.0, 0.0, 0.0, 0.0, 0.0, 0.0, 0.0, 0.0, 0.0, 0.0, 0.0, 0.0, 0.0, 0.0, 0.0, 0.0, 0.0, 0.0, 0.0, 0.0, 0.0, 0.0, 0.0, 0.0, 0.0, 0.0, 0.0, 0.0, 0.0, 0.0, 0.0, 0.0, 0.0, 0.0, 0.0, 0.0, 0.0, 0.0, 0.0, 0.3333, 0.0, 0.0, 0.0, 0.0, 0.0, 0.0, 0.0, 0.0, 0.0, 0.0, 0.0, 0.0, 0.0, 0.0, 0.0, 0.0, 0.0, 0.0, 0.0, 0.0, 0.0, 0.0, 0.0, 0.0, 0.0, 0.0, 0.0, 0.0, 0.0, 0.0, 0.0, 0.0, 0.0, 0.0, 0.0, 0.0, 0.0, 0.0, 0.0, 0.0, 0.0, 0.0, 0.0, 0.0, 0.0, 0.0, 0.0, 0.0, 0.0, 0.0, 0.0, 0.0, 0.0, 0.0, 0.0, 0.0, 0.0, 0.0, 0.0, 0.0, 0.0, 0.0, 0.0, 0.0, 0.0, 0.0, 0.0, 0.0, 0.0, 0.0, 0.0, 0.0, 0.0, 0.0, 0.0, 0.3333, 0.0, 0.0, 0.0, 0.0, 0.0, 0.6667, 0.0, 0.0, 0.0, 0.0, 0.0, 0.0, 0.0, 0.0, 0.0, 0.0, 0.0, 0.0, 0.0, 0.0, 0.0, 0.0, 0.0, 0.0, 0.0, 0.0, 0.0, 0.0, 0.0, 0.0, 0.0, 0.0, 0.0, 0.0, 0.0, 0.0, 0.0, 0.0, 0.0, 0.0, 0.0, 0.0, 0.0, 0.0, 0.0, 0.0, 0.0, 0.0, 0.0, 0.0, 0.0, 0.0, 0.0, 0.0, 0.0, 0.3333, 0.0, 0.0, 0.0, 0.0, 0.0, 0.0, 0.0, 0.3333, 0.0, 0.6667, 0.0, 0.6667, 0.0, 0.3333, 0.0, 0.6667, 0.0, 1.0, 0.0, 1.0, 0.0, 0.6667, 0.0, 1.0, 0.0, 1.0, 0.0, 1.0, 0.0, 1.0, 0.0, 1.0, 0.0, 0.0, 0.0, 0.0, 0.0, 0.6667, 0.0, 0.0, 0.0, 0.0, 0.0, 0.6667, 0.0, 0.0, 0.0, 0.0, 0.0, 0.0, 0.0, 0.0, 0.0, 0.0, 0.0, 0.0, 0.0, 0.0, 0.0, 0.0, 0.0, 0.0, 0.0, 0.0, 0.0, 0.0, 0.0, 0.0, 0.0, 0.0, 0.0, 0.0, 0.0, 0.0, 0.0, 0.0, 0.0, 0.0, 0.0, 0.0, 0.0, 0.0, 0.0, 0.0, 0.0, 0.0, 0.0, 0.0, 0.0, 0.0, 0.0, 0.0, 0.0, 0.0, 0.0, 0.0, 0.0, 0.0, 0.0, 0.0, 0.0, 0.0, 0.0, 0.0, 0.0, 0.0, 0.0, 0.0, 0.0, 0.0, 0.0, 0.0, 0.0, 0.0, 0.0, 0.0, 0.0, 0.0, 0.0, 1.0, 0.0, 0.0, 0.0, 0.0, 0.0, 0.0, 0.0, 1.0, 0.0, 0.0, 0.0, 0.0, 0.0, 0.0, 0.0, 0.0, 0.0, 0.0, 0.0, 0.0, 0.0, 0.0, 0.0, 0.0, 0.0, 0.0, 0.0, 0.0, 0.0, 0.0, 0.0, 0.0, 0.0, 0.0, 0.0, 0.0, 0.0, 0.0, 0.0, 0.0, 0.0, 0.0, 0.0, 0.0, 0.0, 0.0, 0.0, 0.0, 0.0, 0.0, 0.0, 0.0, 0.0, 0.0, 0.0, 0.0, 0.0, 0.0, 0.0, 0.0, 0.0, 0.0, 0.0])
me_plane.materials.append(mat_material_001)
me_plane.use_remesh_fix_poles = True
me_plane.use_remesh_preserve_attributes = False
me_plane.use_mirror_vertex_groups = False
me_plane.update()

# ---- objects
ob_light = bpy.data.objects.new('Light', light_light)
ob_camera = bpy.data.objects.new('Camera', cam_camera)
ob_hand = bpy.data.objects.new('hand', me_plane)

# ---- transforms, parenting, visibility, modifiers, constraints
ob_light.location = (4.076, 1.005, 5.904)
ob_light.rotation_euler = (0.6503, 0.05522, 1.866)
ob_light.lock_rotations_4d = False
ob_light.empty_display_type = 'ARROWS'
ob_light.color = (0.0, 0.0, 0.0, 0.0)
ob_light.lineart.crease_threshold = 0.0
ob_camera.location = (7.359, -6.926, 4.958)
ob_camera.rotation_euler = (1.109, 0.0, 0.8149)
ob_camera.lock_rotations_4d = False
ob_camera.empty_display_type = 'ARROWS'
ob_camera.color = (0.0, 0.0, 0.0, 0.0)
ob_camera.display_type = 'WIRE'
ob_camera.lineart.crease_threshold = 0.0
ob_hand.location = (0.0, 0.0, 0.0)
ob_hand.lineart.crease_threshold = 0.0

# ---- collection membership
col_collection.objects.link(ob_light)
col_collection.objects.link(ob_camera)
col_collection.objects.link(ob_hand)

# ---- scene / render settings (as saved in the file)
scene.camera = ob_camera
scene.frame_start = 1; scene.frame_end = 250; scene.frame_set(22)
scene.render.engine = 'BLENDER_EEVEE_NEXT'
scene.cycles.use_denoising = False
scene.cycles.samples = 128
scene.cycles.sampling_pattern = 'TABULATED_SOBOL'
scene.cycles.use_adaptive_sampling = False
scene.cycles.use_light_tree = False
scene.view_settings.view_transform = 'Filmic'
bpy.context.view_layer.update()
